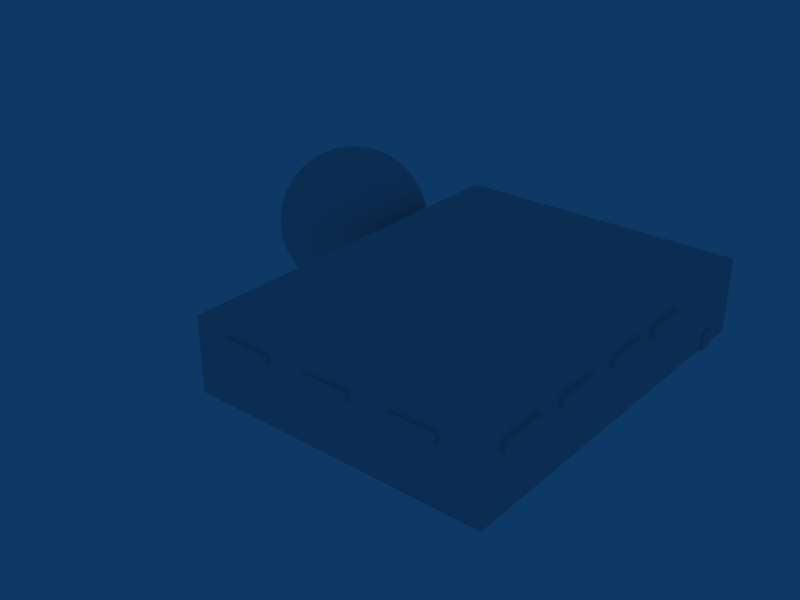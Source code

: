 # Source: cages.blend  (saved by Blender 2.41.0; exported with 4.5.12 LTS)
import bpy
from mathutils import Matrix  # noqa: F401  (used for matrix-valued properties, if any)

bpy.ops.wm.read_factory_settings(use_empty=True)
scene = bpy.context.scene
scene.name = 'Scene'

# ---- collections
col_collection_1 = bpy.data.collections.new('Collection 1'); scene.collection.children.link(col_collection_1)
col_collection_2 = bpy.data.collections.new('Collection 2'); scene.collection.children.link(col_collection_2)

# ---- world
world_world = bpy.data.worlds.new('World'); scene.world = world_world
world_world.color = (0.05656, 0.2208, 0.4)
world_world.use_sun_shadow = False
world_world.sun_shadow_jitter_overblur = 0.0
world_world.cycles.sampling_method = 'MANUAL'
world_world.cycles.sample_map_resolution = 256

# ---- meshes
me_cube_003 = bpy.data.meshes.new('Cube.003')
me_cube_003.from_pydata([(21.28, 3.8, 46.2), (21.28, -3.8, 46.2), (-21.28, -3.8, 46.2), (-21.28, 3.8, 46.2), (21.28, 3.8, 53.8), (21.28, -3.8, 53.8), (-21.28, -3.8, 53.8), (-21.28, 3.8, 53.8)], [], [(0, 1, 2, 3), (4, 7, 6, 5), (0, 4, 5, 1), (1, 5, 6, 2), (2, 6, 7, 3), (4, 0, 3, 7)])
me_cube_003.use_remesh_preserve_volume = False
me_cube_003.use_remesh_preserve_attributes = False
me_cube_003.use_mirror_vertex_groups = False
me_cube_003.update()
me_cylinder = bpy.data.meshes.new('Cylinder')
me_cylinder.from_pydata([(-1.792, 8.208, 62.68), (0.7243, 4.442, 62.68), (1.608, 7.485e-07, 62.68), (0.7243, -4.442, 62.68), (-1.792, -8.208, 62.68), (-5.558, -10.72, 62.68), (-10.0, -11.61, 62.68), (-14.44, -10.72, 62.68), (-18.21, -8.208, 62.68), (-20.72, -4.442, 62.68), (-21.61, 1.394e-06, 62.68), (-20.72, 4.442, 62.68), (-18.21, 8.208, 62.68), (-14.44, 10.72, 62.68), (-10.0, 11.61, 62.68), (-5.558, 10.72, 62.68), (-1.792, 8.208, -22.68), (0.7243, 4.442, -22.68), (1.608, -1.747e-05, -22.68), (0.7243, -4.442, -22.68), (-1.792, -8.208, -22.68), (-5.558, -10.72, -22.68), (-10.0, -11.61, -22.68), (-14.44, -10.72, -22.68), (-18.21, -8.208, -22.68), (-20.72, -4.442, -22.68), (-21.61, 2.737e-05, -22.68), (-20.72, 4.442, -22.68), (-18.21, 8.208, -22.68), (-14.44, 10.72, -22.68), (-10.0, 11.61, -22.68), (-5.558, 10.72, -22.68), (-10.0, 1.256e-06, 62.68), (-10.0, -2.475e-06, -22.68)], [], [(32, 0, 1), (33, 17, 16), (32, 1, 2), (33, 18, 17), (32, 2, 3), (33, 19, 18), (32, 3, 4), (33, 20, 19), (32, 4, 5), (33, 21, 20), (32, 5, 6), (33, 22, 21), (32, 6, 7), (33, 23, 22), (32, 7, 8), (33, 24, 23), (32, 8, 9), (33, 25, 24), (32, 9, 10), (33, 26, 25), (32, 10, 11), (33, 27, 26), (32, 11, 12), (33, 28, 27), (32, 12, 13), (33, 29, 28), (32, 13, 14), (33, 30, 29), (32, 14, 15), (33, 31, 30), (15, 0, 32), (33, 16, 31), (0, 16, 17, 1), (1, 17, 18, 2), (2, 18, 19, 3), (3, 19, 20, 4), (4, 20, 21, 5), (5, 21, 22, 6), (6, 22, 23, 7), (7, 23, 24, 8), (8, 24, 25, 9), (9, 25, 26, 10), (10, 26, 27, 11), (11, 27, 28, 12), (12, 28, 29, 13), (13, 29, 30, 14), (14, 30, 31, 15), (16, 0, 15, 31)])
me_cylinder.use_remesh_preserve_volume = False
me_cylinder.use_remesh_preserve_attributes = False
me_cylinder.use_mirror_vertex_groups = False
me_cylinder.update()
me_sphere_001 = bpy.data.meshes.new('Sphere.001')
me_sphere_001.from_pydata([(-50.0, -10.0, 75.11), (-50.0, -10.0, -75.11), (-35.63, -7.141, -73.67), (-21.81, -4.393, -69.39), (-9.074, -1.859, -62.45), (2.09, 0.3612, -53.11), (11.25, 2.184, -41.73), (18.06, 3.538, -28.74), (22.25, 4.371, -14.65), (23.67, 4.653, 5.726e-06), (22.25, 4.371, 14.65), (18.06, 3.538, 28.74), (11.25, 2.184, 41.73), (2.09, 0.3612, 53.11), (-9.074, -1.859, 62.45), (-21.81, -4.393, 69.39), (-35.63, -7.141, 73.67), (-36.46, -4.393, 73.67), (-23.44, 0.9994, 69.39), (-11.45, 5.969, 62.45), (-0.9328, 10.32, 53.11), (7.697, 13.9, 41.73), (14.11, 16.55, 28.74), (18.06, 18.19, 14.65), (19.39, 18.74, 5.726e-06), (18.06, 18.19, -14.65), (14.11, 16.55, -28.74), (7.697, 13.9, -41.73), (-0.9328, 10.32, -53.11), (-11.45, 5.969, -62.45), (-23.45, 0.9994, -69.39), (-36.46, -4.393, -73.67), (-37.82, -1.859, -73.67), (-26.1, 5.969, -69.39), (-15.3, 13.18, -62.45), (-5.841, 19.51, -53.11), (1.926, 24.7, -41.73), (7.697, 28.55, -28.74), (11.25, 30.93, -14.65), (12.45, 31.73, 5.726e-06), (11.25, 30.93, 14.65), (7.697, 28.55, 28.74), (1.926, 24.7, 41.73), (-5.841, 19.51, 53.11), (-15.3, 13.18, 62.45), (-26.1, 5.969, 69.39), (-37.82, -1.859, 73.67), (-39.64, 0.3612, 73.67), (-29.68, 10.32, 69.39), (-20.49, 19.51, 62.45), (-12.45, 27.55, 53.11), (-5.841, 34.16, 41.73), (-0.9328, 39.07, 28.74), (2.09, 42.09, 14.65), (3.11, 43.11, 5.726e-06), (2.09, 42.09, -14.65), (-0.9328, 39.07, -28.74), (-5.841, 34.16, -41.73), (-12.45, 27.55, -53.11), (-20.49, 19.51, -62.45), (-29.68, 10.32, -69.39), (-39.64, 0.3612, -73.67), (-41.86, 2.184, -73.67), (-34.03, 13.9, -69.39), (-26.82, 24.7, -62.45), (-20.49, 34.16, -53.11), (-15.3, 41.93, -41.73), (-11.45, 47.7, -28.74), (-9.074, 51.25, -14.65), (-8.272, 52.45, 5.726e-06), (-9.074, 51.25, 14.65), (-11.45, 47.7, 28.74), (-15.3, 41.93, 41.73), (-20.49, 34.16, 53.11), (-26.82, 24.7, 62.45), (-34.03, 13.9, 69.39), (-41.86, 2.184, 73.67), (-44.39, 3.538, 73.67), (-39.0, 16.55, 69.39), (-34.03, 28.55, 62.45), (-29.68, 39.07, 53.11), (-26.1, 47.7, 41.73), (-23.45, 54.11, 28.74), (-21.81, 58.06, 14.65), (-21.26, 59.39, 5.726e-06), (-21.81, 58.06, -14.65), (-23.45, 54.11, -28.74), (-26.1, 47.7, -41.73), (-29.68, 39.07, -53.11), (-34.03, 28.55, -62.45), (-39.0, 16.55, -69.39), (-44.39, 3.538, -73.67), (-47.14, 4.371, -73.67), (-44.39, 18.19, -69.39), (-41.86, 30.93, -62.45), (-39.64, 42.09, -53.11), (-37.82, 51.25, -41.73), (-36.46, 58.06, -28.74), (-35.63, 62.25, -14.65), (-35.35, 63.67, 5.726e-06), (-35.63, 62.25, 14.65), (-36.46, 58.06, 28.74), (-37.82, 51.25, 41.73), (-39.64, 42.09, 53.11), (-41.86, 30.93, 62.45), (-44.39, 18.19, 69.39), (-47.14, 4.371, 73.67), (-50.0, 4.653, 73.67), (-50.0, 18.74, 69.39), (-50.0, 31.73, 62.45), (-50.0, 43.11, 53.11), (-50.0, 52.45, 41.73), (-50.0, 59.39, 28.74), (-50.0, 63.67, 14.65), (-50.0, 65.11, 5.726e-06), (-50.0, 63.67, -14.65), (-50.0, 59.39, -28.74), (-50.0, 52.45, -41.73), (-50.0, 43.11, -53.11), (-50.0, 31.73, -62.45), (-50.0, 18.74, -69.39), (-50.0, 4.653, -73.67), (-52.86, 4.371, -73.67), (-55.61, 18.19, -69.39), (-58.14, 30.93, -62.45), (-60.36, 42.09, -53.11), (-62.18, 51.25, -41.73), (-63.54, 58.06, -28.74), (-64.37, 62.25, -14.65), (-64.65, 63.67, 5.726e-06), (-64.37, 62.25, 14.65), (-63.54, 58.06, 28.74), (-62.18, 51.25, 41.73), (-60.36, 42.09, 53.11), (-58.14, 30.93, 62.45), (-55.61, 18.19, 69.39), (-52.86, 4.371, 73.67), (-55.61, 3.538, 73.67), (-61.0, 16.55, 69.39), (-65.97, 28.55, 62.45), (-70.32, 39.07, 53.11), (-73.9, 47.7, 41.73), (-76.55, 54.11, 28.74), (-78.19, 58.06, 14.65), (-78.74, 59.39, 5.726e-06), (-78.19, 58.06, -14.65), (-76.56, 54.11, -28.74), (-73.9, 47.7, -41.73), (-70.32, 39.07, -53.11), (-65.97, 28.55, -62.45), (-61.0, 16.55, -69.39), (-55.61, 3.538, -73.67), (-58.14, 2.184, -73.67), (-65.97, 13.9, -69.39), (-73.18, 24.7, -62.45), (-79.51, 34.16, -53.11), (-84.7, 41.93, -41.73), (-88.55, 47.7, -28.74), (-90.93, 51.25, -14.65), (-91.73, 52.45, 5.726e-06), (-90.93, 51.25, 14.65), (-88.55, 47.7, 28.74), (-84.7, 41.93, 41.73), (-79.51, 34.16, 53.11), (-73.18, 24.7, 62.45), (-65.97, 13.9, 69.39), (-58.14, 2.184, 73.67), (-60.36, 0.3612, 73.67), (-70.32, 10.32, 69.39), (-79.51, 19.51, 62.45), (-87.55, 27.55, 53.11), (-94.16, 34.16, 41.73), (-99.07, 39.07, 28.74), (-102.1, 42.09, 14.65), (-103.1, 43.11, 5.726e-06), (-102.1, 42.09, -14.65), (-99.07, 39.07, -28.74), (-94.16, 34.16, -41.73), (-87.55, 27.55, -53.11), (-79.51, 19.51, -62.45), (-70.32, 10.32, -69.39), (-60.36, 0.3612, -73.67), (-62.18, -1.859, -73.67), (-73.9, 5.969, -69.39), (-84.7, 13.18, -62.45), (-94.16, 19.51, -53.11), (-101.9, 24.7, -41.73), (-107.7, 28.55, -28.74), (-111.3, 30.93, -14.65), (-112.5, 31.73, 5.726e-06), (-111.3, 30.93, 14.65), (-107.7, 28.55, 28.74), (-101.9, 24.7, 41.73), (-94.16, 19.51, 53.11), (-84.7, 13.18, 62.45), (-73.9, 5.969, 69.39), (-62.18, -1.859, 73.67), (-63.54, -4.393, 73.67), (-76.55, 0.9994, 69.39), (-88.55, 5.969, 62.45), (-99.07, 10.32, 53.11), (-107.7, 13.9, 41.73), (-114.1, 16.55, 28.74), (-118.1, 18.19, 14.65), (-119.4, 18.74, 5.726e-06), (-118.1, 18.19, -14.65), (-114.1, 16.55, -28.74), (-107.7, 13.9, -41.73), (-99.07, 10.32, -53.11), (-88.55, 5.969, -62.45), (-76.55, 0.9994, -69.39), (-63.54, -4.393, -73.67), (-64.37, -7.141, -73.67), (-78.19, -4.393, -69.39), (-90.93, -1.859, -62.45), (-102.1, 0.3612, -53.11), (-111.3, 2.184, -41.73), (-118.1, 3.538, -28.74), (-122.3, 4.371, -14.65), (-123.7, 4.653, 5.726e-06), (-122.3, 4.371, 14.65), (-118.1, 3.538, 28.74), (-111.3, 2.184, 41.73), (-102.1, 0.3612, 53.11), (-90.93, -1.859, 62.45), (-78.19, -4.393, 69.39), (-64.37, -7.141, 73.67), (-64.65, -10.0, 73.67), (-78.74, -10.0, 69.39), (-91.73, -10.0, 62.45), (-103.1, -10.0, 53.11), (-112.5, -10.0, 41.73), (-119.4, -10.0, 28.74), (-123.7, -10.0, 14.65), (-125.1, -10.0, 5.726e-06), (-123.7, -10.0, -14.65), (-119.4, -10.0, -28.74), (-112.5, -10.0, -41.73), (-103.1, -10.0, -53.11), (-91.73, -10.0, -62.45), (-78.74, -10.0, -69.39), (-64.65, -10.0, -73.67), (-64.37, -12.86, -73.67), (-78.19, -15.61, -69.39), (-90.93, -18.14, -62.45), (-102.1, -20.36, -53.11), (-111.3, -22.18, -41.73), (-118.1, -23.54, -28.74), (-122.3, -24.37, -14.65), (-123.7, -24.65, 5.726e-06), (-122.3, -24.37, 14.65), (-118.1, -23.54, 28.74), (-111.3, -22.18, 41.73), (-102.1, -20.36, 53.11), (-90.93, -18.14, 62.45), (-78.19, -15.61, 69.39), (-64.37, -12.86, 73.67), (-63.54, -15.61, 73.67), (-76.55, -21.0, 69.39), (-88.55, -25.97, 62.45), (-99.07, -30.32, 53.11), (-107.7, -33.9, 41.73), (-114.1, -36.56, 28.74), (-118.1, -38.19, 14.65), (-119.4, -38.74, 5.726e-06), (-118.1, -38.19, -14.65), (-114.1, -36.56, -28.74), (-107.7, -33.9, -41.73), (-99.07, -30.32, -53.11), (-88.55, -25.97, -62.45), (-76.55, -21.0, -69.39), (-63.54, -15.61, -73.67), (-62.18, -18.14, -73.67), (-73.9, -25.97, -69.39), (-84.7, -33.18, -62.45), (-94.16, -39.51, -53.11), (-101.9, -44.7, -41.73), (-107.7, -48.55, -28.74), (-111.3, -50.93, -14.65), (-112.5, -51.73, 5.726e-06), (-111.3, -50.93, 14.65), (-107.7, -48.55, 28.74), (-101.9, -44.7, 41.73), (-94.16, -39.51, 53.11), (-84.7, -33.18, 62.45), (-73.9, -25.97, 69.39), (-62.18, -18.14, 73.67), (-60.36, -20.36, 73.67), (-70.32, -30.32, 69.39), (-79.51, -39.51, 62.45), (-87.55, -47.55, 53.11), (-94.16, -54.16, 41.73), (-99.07, -59.07, 28.74), (-102.1, -62.09, 14.65), (-103.1, -63.11, 5.726e-06), (-102.1, -62.09, -14.65), (-99.07, -59.07, -28.74), (-94.16, -54.16, -41.73), (-87.55, -47.55, -53.11), (-79.51, -39.51, -62.45), (-70.32, -30.32, -69.39), (-60.36, -20.36, -73.67), (-58.14, -22.18, -73.67), (-65.97, -33.9, -69.39), (-73.18, -44.7, -62.45), (-79.51, -54.16, -53.11), (-84.7, -61.93, -41.73), (-88.55, -67.7, -28.74), (-90.93, -71.25, -14.65), (-91.73, -72.45, 5.726e-06), (-90.93, -71.25, 14.65), (-88.55, -67.7, 28.74), (-84.7, -61.93, 41.73), (-79.51, -54.16, 53.11), (-73.18, -44.7, 62.45), (-65.97, -33.9, 69.39), (-58.14, -22.18, 73.67), (-55.61, -23.54, 73.67), (-61.0, -36.56, 69.39), (-65.97, -48.55, 62.45), (-70.32, -59.07, 53.11), (-73.9, -67.7, 41.73), (-76.55, -74.11, 28.74), (-78.19, -78.06, 14.65), (-78.74, -79.39, 5.726e-06), (-78.19, -78.06, -14.65), (-76.55, -74.11, -28.74), (-73.9, -67.7, -41.73), (-70.32, -59.07, -53.11), (-65.97, -48.55, -62.45), (-61.0, -36.55, -69.39), (-55.61, -23.54, -73.67), (-52.86, -24.37, -73.67), (-55.61, -38.19, -69.39), (-58.14, -50.93, -62.45), (-60.36, -62.09, -53.11), (-62.18, -71.25, -41.73), (-63.54, -78.06, -28.74), (-64.37, -82.25, -14.65), (-64.65, -83.67, 5.726e-06), (-64.37, -82.25, 14.65), (-63.54, -78.06, 28.74), (-62.18, -71.25, 41.73), (-60.36, -62.09, 53.11), (-58.14, -50.93, 62.45), (-55.61, -38.19, 69.39), (-52.86, -24.37, 73.67), (-50.0, -24.65, 73.67), (-50.0, -38.74, 69.39), (-50.0, -51.73, 62.45), (-50.0, -63.11, 53.11), (-50.0, -72.45, 41.73), (-50.0, -79.39, 28.74), (-50.0, -83.67, 14.65), (-50.0, -85.11, 5.726e-06), (-50.0, -83.67, -14.65), (-50.0, -79.39, -28.74), (-50.0, -72.45, -41.73), (-50.0, -63.11, -53.11), (-50.0, -51.73, -62.45), (-50.0, -38.74, -69.39), (-50.0, -24.65, -73.67), (-47.14, -24.37, -73.67), (-44.39, -38.19, -69.39), (-41.86, -50.93, -62.45), (-39.64, -62.09, -53.11), (-37.82, -71.25, -41.73), (-36.46, -78.06, -28.74), (-35.63, -82.25, -14.65), (-35.35, -83.67, 5.726e-06), (-35.63, -82.25, 14.65), (-36.46, -78.06, 28.74), (-37.82, -71.25, 41.73), (-39.64, -62.09, 53.11), (-41.86, -50.93, 62.45), (-44.39, -38.19, 69.39), (-47.14, -24.37, 73.67), (-44.39, -23.54, 73.67), (-39.0, -36.55, 69.39), (-34.03, -48.55, 62.45), (-29.68, -59.07, 53.11), (-26.1, -67.7, 41.73), (-23.45, -74.11, 28.74), (-21.81, -78.06, 14.65), (-21.26, -79.39, 5.726e-06), (-21.81, -78.06, -14.65), (-23.44, -74.11, -28.74), (-26.1, -67.7, -41.73), (-29.68, -59.07, -53.11), (-34.03, -48.55, -62.45), (-39.0, -36.55, -69.39), (-44.39, -23.54, -73.67), (-41.86, -22.18, -73.67), (-34.03, -33.9, -69.39), (-26.82, -44.7, -62.45), (-20.49, -54.16, -53.11), (-15.3, -61.93, -41.73), (-11.45, -67.7, -28.74), (-9.074, -71.25, -14.65), (-8.272, -72.45, 5.726e-06), (-9.074, -71.25, 14.65), (-11.45, -67.7, 28.74), (-15.3, -61.93, 41.73), (-20.49, -54.16, 53.11), (-26.82, -44.7, 62.45), (-34.03, -33.9, 69.39), (-41.86, -22.18, 73.67), (-39.64, -20.36, 73.67), (-29.68, -30.32, 69.39), (-20.49, -39.51, 62.45), (-12.45, -47.55, 53.11), (-5.841, -54.16, 41.73), (-0.9328, -59.07, 28.74), (2.089, -62.09, 14.65), (3.11, -63.11, 5.726e-06), (2.089, -62.09, -14.65), (-0.9328, -59.07, -28.74), (-5.841, -54.16, -41.73), (-12.45, -47.55, -53.11), (-20.49, -39.51, -62.45), (-29.68, -30.32, -69.39), (-39.64, -20.36, -73.67), (-37.82, -18.14, -73.67), (-26.1, -25.97, -69.39), (-15.3, -33.18, -62.45), (-5.841, -39.51, -53.11), (1.926, -44.7, -41.73), (7.697, -48.55, -28.74), (11.25, -50.93, -14.65), (12.45, -51.73, 5.726e-06), (11.25, -50.93, 14.65), (7.697, -48.55, 28.74), (1.926, -44.7, 41.73), (-5.841, -39.51, 53.11), (-15.3, -33.18, 62.45), (-26.1, -25.97, 69.39), (-37.82, -18.14, 73.67), (-36.46, -15.61, 73.67), (-23.45, -21.0, 69.39), (-11.45, -25.97, 62.45), (-0.9328, -30.32, 53.11), (7.697, -33.9, 41.73), (14.11, -36.55, 28.74), (18.06, -38.19, 14.65), (19.39, -38.74, 5.726e-06), (18.06, -38.19, -14.65), (14.11, -36.55, -28.74), (7.697, -33.9, -41.73), (-0.9328, -30.32, -53.11), (-11.45, -25.97, -62.45), (-23.45, -21.0, -69.39), (-36.46, -15.61, -73.67), (-35.63, -12.86, -73.67), (-21.81, -15.61, -69.39), (-9.074, -18.14, -62.45), (2.089, -20.36, -53.11), (11.25, -22.18, -41.73), (18.06, -23.54, -28.74), (22.25, -24.37, -14.65), (23.67, -24.65, 5.726e-06), (22.25, -24.37, 14.65), (18.06, -23.54, 28.74), (11.25, -22.18, 41.73), (2.089, -20.36, 53.11), (-9.074, -18.14, 62.45), (-21.81, -15.61, 69.39), (-35.63, -12.86, 73.67), (-35.35, -10.0, 73.67), (-21.26, -10.0, 69.39), (-8.272, -10.0, 62.45), (3.11, -10.0, 53.11), (12.45, -10.0, 41.73), (19.39, -10.0, 28.74), (23.67, -10.0, 14.65), (25.11, -10.0, 5.726e-06), (23.67, -10.0, -14.65), (19.39, -10.0, -28.74), (12.45, -10.0, -41.73), (3.11, -10.0, -53.11), (-8.272, -10.0, -62.45), (-21.26, -10.0, -69.39), (-35.35, -10.0, -73.67)], [], [(1, 2, 481), (481, 2, 3, 480), (480, 3, 4, 479), (479, 4, 5, 478), (478, 5, 6, 477), (477, 6, 7, 476), (476, 7, 8, 475), (475, 8, 9, 474), (474, 9, 10, 473), (473, 10, 11, 472), (472, 11, 12, 471), (471, 12, 13, 470), (470, 13, 14, 469), (469, 14, 15, 468), (468, 15, 16, 467), (16, 0, 467), (17, 0, 16), (15, 18, 17, 16), (14, 19, 18, 15), (13, 20, 19, 14), (12, 21, 20, 13), (11, 22, 21, 12), (10, 23, 22, 11), (9, 24, 23, 10), (8, 25, 24, 9), (7, 26, 25, 8), (6, 27, 26, 7), (5, 28, 27, 6), (4, 29, 28, 5), (3, 30, 29, 4), (2, 31, 30, 3), (1, 31, 2), (1, 32, 31), (31, 32, 33, 30), (30, 33, 34, 29), (29, 34, 35, 28), (28, 35, 36, 27), (27, 36, 37, 26), (26, 37, 38, 25), (25, 38, 39, 24), (24, 39, 40, 23), (23, 40, 41, 22), (22, 41, 42, 21), (21, 42, 43, 20), (20, 43, 44, 19), (19, 44, 45, 18), (18, 45, 46, 17), (46, 0, 17), (47, 0, 46), (45, 48, 47, 46), (44, 49, 48, 45), (43, 50, 49, 44), (42, 51, 50, 43), (41, 52, 51, 42), (40, 53, 52, 41), (39, 54, 53, 40), (38, 55, 54, 39), (37, 56, 55, 38), (36, 57, 56, 37), (35, 58, 57, 36), (34, 59, 58, 35), (33, 60, 59, 34), (32, 61, 60, 33), (1, 61, 32), (1, 62, 61), (61, 62, 63, 60), (60, 63, 64, 59), (59, 64, 65, 58), (58, 65, 66, 57), (57, 66, 67, 56), (56, 67, 68, 55), (55, 68, 69, 54), (54, 69, 70, 53), (53, 70, 71, 52), (52, 71, 72, 51), (51, 72, 73, 50), (50, 73, 74, 49), (49, 74, 75, 48), (48, 75, 76, 47), (76, 0, 47), (77, 0, 76), (75, 78, 77, 76), (74, 79, 78, 75), (73, 80, 79, 74), (72, 81, 80, 73), (71, 82, 81, 72), (70, 83, 82, 71), (69, 84, 83, 70), (68, 85, 84, 69), (67, 86, 85, 68), (66, 87, 86, 67), (65, 88, 87, 66), (64, 89, 88, 65), (63, 90, 89, 64), (62, 91, 90, 63), (1, 91, 62), (1, 92, 91), (91, 92, 93, 90), (90, 93, 94, 89), (89, 94, 95, 88), (88, 95, 96, 87), (87, 96, 97, 86), (86, 97, 98, 85), (85, 98, 99, 84), (84, 99, 100, 83), (83, 100, 101, 82), (82, 101, 102, 81), (81, 102, 103, 80), (80, 103, 104, 79), (79, 104, 105, 78), (78, 105, 106, 77), (106, 0, 77), (107, 0, 106), (105, 108, 107, 106), (104, 109, 108, 105), (103, 110, 109, 104), (102, 111, 110, 103), (101, 112, 111, 102), (100, 113, 112, 101), (99, 114, 113, 100), (98, 115, 114, 99), (97, 116, 115, 98), (96, 117, 116, 97), (95, 118, 117, 96), (94, 119, 118, 95), (93, 120, 119, 94), (92, 121, 120, 93), (1, 121, 92), (1, 122, 121), (121, 122, 123, 120), (120, 123, 124, 119), (119, 124, 125, 118), (118, 125, 126, 117), (117, 126, 127, 116), (116, 127, 128, 115), (115, 128, 129, 114), (114, 129, 130, 113), (113, 130, 131, 112), (112, 131, 132, 111), (111, 132, 133, 110), (110, 133, 134, 109), (109, 134, 135, 108), (108, 135, 136, 107), (136, 0, 107), (137, 0, 136), (135, 138, 137, 136), (134, 139, 138, 135), (133, 140, 139, 134), (132, 141, 140, 133), (131, 142, 141, 132), (130, 143, 142, 131), (129, 144, 143, 130), (128, 145, 144, 129), (127, 146, 145, 128), (126, 147, 146, 127), (125, 148, 147, 126), (124, 149, 148, 125), (123, 150, 149, 124), (122, 151, 150, 123), (1, 151, 122), (1, 152, 151), (151, 152, 153, 150), (150, 153, 154, 149), (149, 154, 155, 148), (148, 155, 156, 147), (147, 156, 157, 146), (146, 157, 158, 145), (145, 158, 159, 144), (144, 159, 160, 143), (143, 160, 161, 142), (142, 161, 162, 141), (141, 162, 163, 140), (140, 163, 164, 139), (139, 164, 165, 138), (138, 165, 166, 137), (166, 0, 137), (167, 0, 166), (165, 168, 167, 166), (164, 169, 168, 165), (163, 170, 169, 164), (162, 171, 170, 163), (161, 172, 171, 162), (160, 173, 172, 161), (159, 174, 173, 160), (158, 175, 174, 159), (157, 176, 175, 158), (156, 177, 176, 157), (155, 178, 177, 156), (154, 179, 178, 155), (153, 180, 179, 154), (152, 181, 180, 153), (1, 181, 152), (1, 182, 181), (181, 182, 183, 180), (180, 183, 184, 179), (179, 184, 185, 178), (178, 185, 186, 177), (177, 186, 187, 176), (176, 187, 188, 175), (175, 188, 189, 174), (174, 189, 190, 173), (173, 190, 191, 172), (172, 191, 192, 171), (171, 192, 193, 170), (170, 193, 194, 169), (169, 194, 195, 168), (168, 195, 196, 167), (196, 0, 167), (197, 0, 196), (195, 198, 197, 196), (194, 199, 198, 195), (193, 200, 199, 194), (192, 201, 200, 193), (191, 202, 201, 192), (190, 203, 202, 191), (189, 204, 203, 190), (188, 205, 204, 189), (187, 206, 205, 188), (186, 207, 206, 187), (185, 208, 207, 186), (184, 209, 208, 185), (183, 210, 209, 184), (182, 211, 210, 183), (1, 211, 182), (1, 212, 211), (211, 212, 213, 210), (210, 213, 214, 209), (209, 214, 215, 208), (208, 215, 216, 207), (207, 216, 217, 206), (206, 217, 218, 205), (205, 218, 219, 204), (204, 219, 220, 203), (203, 220, 221, 202), (202, 221, 222, 201), (201, 222, 223, 200), (200, 223, 224, 199), (199, 224, 225, 198), (198, 225, 226, 197), (226, 0, 197), (227, 0, 226), (225, 228, 227, 226), (224, 229, 228, 225), (223, 230, 229, 224), (222, 231, 230, 223), (221, 232, 231, 222), (220, 233, 232, 221), (219, 234, 233, 220), (218, 235, 234, 219), (217, 236, 235, 218), (216, 237, 236, 217), (215, 238, 237, 216), (214, 239, 238, 215), (213, 240, 239, 214), (212, 241, 240, 213), (1, 241, 212), (1, 242, 241), (241, 242, 243, 240), (240, 243, 244, 239), (239, 244, 245, 238), (238, 245, 246, 237), (237, 246, 247, 236), (236, 247, 248, 235), (235, 248, 249, 234), (234, 249, 250, 233), (233, 250, 251, 232), (232, 251, 252, 231), (231, 252, 253, 230), (230, 253, 254, 229), (229, 254, 255, 228), (228, 255, 256, 227), (256, 0, 227), (257, 0, 256), (255, 258, 257, 256), (254, 259, 258, 255), (253, 260, 259, 254), (252, 261, 260, 253), (251, 262, 261, 252), (250, 263, 262, 251), (249, 264, 263, 250), (248, 265, 264, 249), (247, 266, 265, 248), (246, 267, 266, 247), (245, 268, 267, 246), (244, 269, 268, 245), (243, 270, 269, 244), (242, 271, 270, 243), (1, 271, 242), (1, 272, 271), (271, 272, 273, 270), (270, 273, 274, 269), (269, 274, 275, 268), (268, 275, 276, 267), (267, 276, 277, 266), (266, 277, 278, 265), (265, 278, 279, 264), (264, 279, 280, 263), (263, 280, 281, 262), (262, 281, 282, 261), (261, 282, 283, 260), (260, 283, 284, 259), (259, 284, 285, 258), (258, 285, 286, 257), (286, 0, 257), (287, 0, 286), (285, 288, 287, 286), (284, 289, 288, 285), (283, 290, 289, 284), (282, 291, 290, 283), (281, 292, 291, 282), (280, 293, 292, 281), (279, 294, 293, 280), (278, 295, 294, 279), (277, 296, 295, 278), (276, 297, 296, 277), (275, 298, 297, 276), (274, 299, 298, 275), (273, 300, 299, 274), (272, 301, 300, 273), (1, 301, 272), (1, 302, 301), (301, 302, 303, 300), (300, 303, 304, 299), (299, 304, 305, 298), (298, 305, 306, 297), (297, 306, 307, 296), (296, 307, 308, 295), (295, 308, 309, 294), (294, 309, 310, 293), (293, 310, 311, 292), (292, 311, 312, 291), (291, 312, 313, 290), (290, 313, 314, 289), (289, 314, 315, 288), (288, 315, 316, 287), (316, 0, 287), (317, 0, 316), (315, 318, 317, 316), (314, 319, 318, 315), (313, 320, 319, 314), (312, 321, 320, 313), (311, 322, 321, 312), (310, 323, 322, 311), (309, 324, 323, 310), (308, 325, 324, 309), (307, 326, 325, 308), (306, 327, 326, 307), (305, 328, 327, 306), (304, 329, 328, 305), (303, 330, 329, 304), (302, 331, 330, 303), (1, 331, 302), (1, 332, 331), (331, 332, 333, 330), (330, 333, 334, 329), (329, 334, 335, 328), (328, 335, 336, 327), (327, 336, 337, 326), (326, 337, 338, 325), (325, 338, 339, 324), (324, 339, 340, 323), (323, 340, 341, 322), (322, 341, 342, 321), (321, 342, 343, 320), (320, 343, 344, 319), (319, 344, 345, 318), (318, 345, 346, 317), (346, 0, 317), (347, 0, 346), (345, 348, 347, 346), (344, 349, 348, 345), (343, 350, 349, 344), (342, 351, 350, 343), (341, 352, 351, 342), (340, 353, 352, 341), (339, 354, 353, 340), (338, 355, 354, 339), (337, 356, 355, 338), (336, 357, 356, 337), (335, 358, 357, 336), (334, 359, 358, 335), (333, 360, 359, 334), (332, 361, 360, 333), (1, 361, 332), (1, 362, 361), (361, 362, 363, 360), (360, 363, 364, 359), (359, 364, 365, 358), (358, 365, 366, 357), (357, 366, 367, 356), (356, 367, 368, 355), (355, 368, 369, 354), (354, 369, 370, 353), (353, 370, 371, 352), (352, 371, 372, 351), (351, 372, 373, 350), (350, 373, 374, 349), (349, 374, 375, 348), (348, 375, 376, 347), (376, 0, 347), (377, 0, 376), (375, 378, 377, 376), (374, 379, 378, 375), (373, 380, 379, 374), (372, 381, 380, 373), (371, 382, 381, 372), (370, 383, 382, 371), (369, 384, 383, 370), (368, 385, 384, 369), (367, 386, 385, 368), (366, 387, 386, 367), (365, 388, 387, 366), (364, 389, 388, 365), (363, 390, 389, 364), (362, 391, 390, 363), (1, 391, 362), (1, 392, 391), (391, 392, 393, 390), (390, 393, 394, 389), (389, 394, 395, 388), (388, 395, 396, 387), (387, 396, 397, 386), (386, 397, 398, 385), (385, 398, 399, 384), (384, 399, 400, 383), (383, 400, 401, 382), (382, 401, 402, 381), (381, 402, 403, 380), (380, 403, 404, 379), (379, 404, 405, 378), (378, 405, 406, 377), (406, 0, 377), (407, 0, 406), (405, 408, 407, 406), (404, 409, 408, 405), (403, 410, 409, 404), (402, 411, 410, 403), (401, 412, 411, 402), (400, 413, 412, 401), (399, 414, 413, 400), (398, 415, 414, 399), (397, 416, 415, 398), (396, 417, 416, 397), (395, 418, 417, 396), (394, 419, 418, 395), (393, 420, 419, 394), (392, 421, 420, 393), (1, 421, 392), (1, 422, 421), (421, 422, 423, 420), (420, 423, 424, 419), (419, 424, 425, 418), (418, 425, 426, 417), (417, 426, 427, 416), (416, 427, 428, 415), (415, 428, 429, 414), (414, 429, 430, 413), (413, 430, 431, 412), (412, 431, 432, 411), (411, 432, 433, 410), (410, 433, 434, 409), (409, 434, 435, 408), (408, 435, 436, 407), (436, 0, 407), (437, 0, 436), (435, 438, 437, 436), (434, 439, 438, 435), (433, 440, 439, 434), (432, 441, 440, 433), (431, 442, 441, 432), (430, 443, 442, 431), (429, 444, 443, 430), (428, 445, 444, 429), (427, 446, 445, 428), (426, 447, 446, 427), (425, 448, 447, 426), (424, 449, 448, 425), (423, 450, 449, 424), (422, 451, 450, 423), (1, 451, 422), (1, 452, 451), (451, 452, 453, 450), (450, 453, 454, 449), (449, 454, 455, 448), (448, 455, 456, 447), (447, 456, 457, 446), (446, 457, 458, 445), (445, 458, 459, 444), (444, 459, 460, 443), (443, 460, 461, 442), (442, 461, 462, 441), (441, 462, 463, 440), (440, 463, 464, 439), (439, 464, 465, 438), (438, 465, 466, 437), (466, 0, 437), (467, 0, 466), (465, 468, 467, 466), (464, 469, 468, 465), (463, 470, 469, 464), (462, 471, 470, 463), (461, 472, 471, 462), (460, 473, 472, 461), (459, 474, 473, 460), (458, 475, 474, 459), (457, 476, 475, 458), (456, 477, 476, 457), (455, 478, 477, 456), (454, 479, 478, 455), (453, 480, 479, 454), (452, 481, 480, 453), (1, 481, 452)])
me_sphere_001.use_remesh_preserve_volume = False
me_sphere_001.use_remesh_preserve_attributes = False
me_sphere_001.use_mirror_vertex_groups = False
me_sphere_001.update()
me_cube_002 = bpy.data.meshes.new('Cube.002')
me_cube_002.from_pydata([(4.3, 9.89, -31.15), (4.3, -9.89, -31.15), (-4.3, -9.89, -31.15), (-4.3, 9.89, -31.15), (4.3, 9.89, -3.627), (4.3, -9.89, -3.627), (-4.3, -9.89, -3.627), (-4.3, 9.89, -3.627)], [], [(0, 1, 2, 3), (4, 7, 6, 5), (0, 4, 5, 1), (1, 5, 6, 2), (2, 6, 7, 3), (4, 0, 3, 7)])
me_cube_002.use_remesh_preserve_volume = False
me_cube_002.use_remesh_preserve_attributes = False
me_cube_002.use_mirror_vertex_groups = False
me_cube_002.update()
me_sphere = bpy.data.meshes.new('Sphere')
me_sphere.from_pydata([(5.662e-07, -6.795e-07, 4.101), (-7.444e-07, -9.402e-07, -4.101), (0.7847, 0.1561, -4.022), (1.539, 0.3062, -3.789), (2.235, 0.4445, -3.41), (2.844, 0.5658, -2.9), (3.345, 0.6653, -2.279), (3.716, 0.7392, -1.569), (3.945, 0.7847, -0.8001), (4.022, 0.8001, 3.457e-07), (3.945, 0.7847, 0.8001), (3.716, 0.7392, 1.569), (3.345, 0.6653, 2.279), (2.844, 0.5658, 2.9), (2.235, 0.4445, 3.41), (1.539, 0.3062, 3.789), (0.7847, 0.1561, 4.022), (0.7392, 0.3062, 4.022), (1.45, 0.6006, 3.789), (2.105, 0.8719, 3.41), (2.679, 1.11, 2.9), (3.15, 1.305, 2.279), (3.501, 1.45, 1.569), (3.716, 1.539, 0.8001), (3.789, 1.569, 3.457e-07), (3.716, 1.539, -0.8001), (3.501, 1.45, -1.569), (3.15, 1.305, -2.279), (2.679, 1.11, -2.9), (2.105, 0.8719, -3.41), (1.45, 0.6006, -3.789), (0.7392, 0.3062, -4.022), (0.6653, 0.4445, -4.022), (1.305, 0.8719, -3.789), (1.895, 1.266, -3.41), (2.411, 1.611, -2.9), (2.835, 1.895, -2.279), (3.15, 2.105, -1.569), (3.345, 2.235, -0.8001), (3.41, 2.279, 3.457e-07), (3.345, 2.235, 0.8001), (3.15, 2.105, 1.569), (2.835, 1.895, 2.279), (2.411, 1.611, 2.9), (1.895, 1.266, 3.41), (1.305, 0.8719, 3.789), (0.6653, 0.4445, 4.022), (0.5658, 0.5658, 4.022), (1.11, 1.11, 3.789), (1.611, 1.611, 3.41), (2.051, 2.051, 2.9), (2.411, 2.411, 2.279), (2.679, 2.679, 1.569), (2.844, 2.844, 0.8001), (2.9, 2.9, 3.457e-07), (2.844, 2.844, -0.8001), (2.679, 2.679, -1.569), (2.411, 2.411, -2.279), (2.051, 2.051, -2.9), (1.611, 1.611, -3.41), (1.11, 1.11, -3.789), (0.5658, 0.5658, -4.022), (0.4445, 0.6653, -4.022), (0.872, 1.305, -3.789), (1.266, 1.895, -3.41), (1.611, 2.411, -2.9), (1.895, 2.835, -2.279), (2.105, 3.15, -1.569), (2.235, 3.345, -0.8001), (2.279, 3.41, 3.457e-07), (2.235, 3.345, 0.8001), (2.105, 3.15, 1.569), (1.895, 2.835, 2.279), (1.611, 2.411, 2.9), (1.266, 1.895, 3.41), (0.872, 1.305, 3.789), (0.4445, 0.6653, 4.022), (0.3062, 0.7392, 4.022), (0.6006, 1.45, 3.789), (0.872, 2.105, 3.41), (1.11, 2.679, 2.9), (1.305, 3.15, 2.279), (1.45, 3.501, 1.569), (1.539, 3.716, 0.8001), (1.569, 3.789, 3.457e-07), (1.539, 3.716, -0.8001), (1.45, 3.501, -1.569), (1.305, 3.15, -2.279), (1.11, 2.679, -2.9), (0.872, 2.105, -3.41), (0.6006, 1.45, -3.789), (0.3062, 0.7392, -4.022), (0.1561, 0.7847, -4.022), (0.3062, 1.539, -3.789), (0.4445, 2.235, -3.41), (0.5658, 2.844, -2.9), (0.6653, 3.345, -2.279), (0.7392, 3.716, -1.569), (0.7847, 3.945, -0.8001), (0.8001, 4.022, 3.457e-07), (0.7847, 3.945, 0.8001), (0.7392, 3.716, 1.569), (0.6653, 3.345, 2.279), (0.5658, 2.844, 2.9), (0.4445, 2.235, 3.41), (0.3062, 1.539, 3.789), (0.1561, 0.7847, 4.022), (5.112e-07, 0.8001, 4.022), (4.643e-07, 1.569, 3.789), (5.992e-07, 2.279, 3.41), (4.892e-07, 2.9, 2.9), (4.46e-07, 3.41, 2.279), (4.07e-07, 3.789, 1.569), (2.497e-07, 4.022, 0.8001), (2.366e-07, 4.101, 3.457e-07), (8.014e-08, 4.022, -0.8001), (2.548e-07, 3.789, -1.569), (4.46e-07, 3.41, -2.279), (4.892e-07, 2.9, -2.9), (3.362e-07, 2.279, -3.41), (4.297e-07, 1.569, -3.789), (5.228e-07, 0.8001, -4.022), (-0.1561, 0.7847, -4.022), (-0.3062, 1.539, -3.789), (-0.4445, 2.235, -3.41), (-0.5658, 2.844, -2.9), (-0.6653, 3.345, -2.279), (-0.7392, 3.716, -1.569), (-0.7847, 3.945, -0.8001), (-0.8001, 4.022, 3.457e-07), (-0.7847, 3.945, 0.8001), (-0.7392, 3.716, 1.569), (-0.6653, 3.345, 2.279), (-0.5658, 2.844, 2.9), (-0.4445, 2.235, 3.41), (-0.3062, 1.539, 3.789), (-0.1561, 0.7847, 4.022), (-0.3062, 0.7392, 4.022), (-0.6006, 1.45, 3.789), (-0.8719, 2.105, 3.41), (-1.11, 2.679, 2.9), (-1.305, 3.15, 2.279), (-1.45, 3.501, 1.569), (-1.539, 3.716, 0.8001), (-1.569, 3.789, 3.457e-07), (-1.539, 3.716, -0.8001), (-1.45, 3.501, -1.569), (-1.305, 3.15, -2.279), (-1.11, 2.679, -2.9), (-0.8719, 2.105, -3.41), (-0.6006, 1.45, -3.789), (-0.3062, 0.7392, -4.022), (-0.4445, 0.6653, -4.022), (-0.8719, 1.305, -3.789), (-1.266, 1.895, -3.41), (-1.611, 2.411, -2.9), (-1.895, 2.835, -2.279), (-2.105, 3.15, -1.569), (-2.235, 3.345, -0.8001), (-2.279, 3.41, 3.457e-07), (-2.235, 3.345, 0.8001), (-2.105, 3.15, 1.569), (-1.895, 2.835, 2.279), (-1.611, 2.411, 2.9), (-1.266, 1.895, 3.41), (-0.8719, 1.305, 3.789), (-0.4445, 0.6653, 4.022), (-0.5658, 0.5658, 4.022), (-1.11, 1.11, 3.789), (-1.611, 1.611, 3.41), (-2.051, 2.051, 2.9), (-2.411, 2.411, 2.279), (-2.679, 2.679, 1.569), (-2.844, 2.844, 0.8001), (-2.9, 2.9, 3.457e-07), (-2.844, 2.844, -0.8001), (-2.679, 2.679, -1.569), (-2.411, 2.411, -2.279), (-2.051, 2.051, -2.9), (-1.611, 1.611, -3.41), (-1.11, 1.11, -3.789), (-0.5658, 0.5658, -4.022), (-0.6653, 0.4445, -4.022), (-1.305, 0.8719, -3.789), (-1.895, 1.266, -3.41), (-2.411, 1.611, -2.9), (-2.835, 1.895, -2.279), (-3.15, 2.105, -1.569), (-3.345, 2.235, -0.8001), (-3.41, 2.279, 3.457e-07), (-3.345, 2.235, 0.8001), (-3.15, 2.105, 1.569), (-2.835, 1.895, 2.279), (-2.411, 1.611, 2.9), (-1.895, 1.266, 3.41), (-1.305, 0.8719, 3.789), (-0.6653, 0.4445, 4.022), (-0.7392, 0.3062, 4.022), (-1.45, 0.6006, 3.789), (-2.105, 0.8719, 3.41), (-2.679, 1.11, 2.9), (-3.15, 1.305, 2.279), (-3.501, 1.45, 1.569), (-3.716, 1.539, 0.8001), (-3.789, 1.569, 3.457e-07), (-3.716, 1.539, -0.8001), (-3.501, 1.45, -1.569), (-3.15, 1.305, -2.279), (-2.679, 1.11, -2.9), (-2.105, 0.8719, -3.41), (-1.45, 0.6006, -3.789), (-0.7392, 0.3062, -4.022), (-0.7847, 0.1561, -4.022), (-1.539, 0.3062, -3.789), (-2.235, 0.4445, -3.41), (-2.844, 0.5658, -2.9), (-3.345, 0.6653, -2.279), (-3.716, 0.7392, -1.569), (-3.945, 0.7847, -0.8001), (-4.022, 0.8001, 3.457e-07), (-3.945, 0.7847, 0.8001), (-3.716, 0.7392, 1.569), (-3.345, 0.6653, 2.279), (-2.844, 0.5658, 2.9), (-2.235, 0.4445, 3.41), (-1.539, 0.3062, 3.789), (-0.7847, 0.1561, 4.022), (-0.8001, -8.025e-07, 4.022), (-1.569, -8.537e-07, 3.789), (-2.279, -8.334e-07, 3.41), (-2.9, -9.52e-07, 2.9), (-3.41, -8.517e-07, 2.279), (-3.789, -9.408e-07, 1.569), (-4.022, -1.472e-06, 0.8001), (-4.101, -9.764e-07, 3.457e-07), (-4.022, -1.472e-06, -0.8001), (-3.789, -1.347e-06, -1.569), (-3.41, -8.517e-07, -2.279), (-2.9, -9.52e-07, -2.9), (-2.279, -1.156e-06, -3.41), (-1.569, -8.883e-07, -3.789), (-0.8001, -7.74e-07, -4.022), (-0.7847, -0.1561, -4.022), (-1.539, -0.3062, -3.789), (-2.235, -0.4445, -3.41), (-2.844, -0.5658, -2.9), (-3.345, -0.6653, -2.279), (-3.716, -0.7392, -1.569), (-3.945, -0.7847, -0.8001), (-4.022, -0.8001, 3.457e-07), (-3.945, -0.7847, 0.8001), (-3.716, -0.7392, 1.569), (-3.345, -0.6653, 2.279), (-2.844, -0.5658, 2.9), (-2.235, -0.4445, 3.41), (-1.539, -0.3062, 3.789), (-0.7847, -0.1561, 4.022), (-0.7392, -0.3062, 4.022), (-1.45, -0.6006, 3.789), (-2.105, -0.872, 3.41), (-2.679, -1.11, 2.9), (-3.15, -1.305, 2.279), (-3.501, -1.45, 1.569), (-3.716, -1.539, 0.8001), (-3.789, -1.569, 3.457e-07), (-3.716, -1.539, -0.8001), (-3.501, -1.45, -1.569), (-3.15, -1.305, -2.279), (-2.679, -1.11, -2.9), (-2.105, -0.872, -3.41), (-1.45, -0.6006, -3.789), (-0.7392, -0.3062, -4.022), (-0.6653, -0.4445, -4.022), (-1.305, -0.872, -3.789), (-1.895, -1.266, -3.41), (-2.411, -1.611, -2.9), (-2.835, -1.895, -2.279), (-3.15, -2.105, -1.569), (-3.345, -2.235, -0.8001), (-3.41, -2.279, 3.457e-07), (-3.345, -2.235, 0.8001), (-3.15, -2.105, 1.569), (-2.835, -1.895, 2.279), (-2.411, -1.611, 2.9), (-1.895, -1.266, 3.41), (-1.305, -0.872, 3.789), (-0.6653, -0.4445, 4.022), (-0.5658, -0.5658, 4.022), (-1.11, -1.11, 3.789), (-1.611, -1.611, 3.41), (-2.051, -2.051, 2.9), (-2.411, -2.411, 2.279), (-2.679, -2.679, 1.569), (-2.844, -2.844, 0.8001), (-2.9, -2.9, 3.457e-07), (-2.844, -2.844, -0.8001), (-2.679, -2.679, -1.569), (-2.411, -2.411, -2.279), (-2.051, -2.051, -2.9), (-1.611, -1.611, -3.41), (-1.11, -1.11, -3.789), (-0.5658, -0.5658, -4.022), (-0.4445, -0.6653, -4.022), (-0.8719, -1.305, -3.789), (-1.266, -1.895, -3.41), (-1.611, -2.411, -2.9), (-1.895, -2.835, -2.279), (-2.105, -3.15, -1.569), (-2.235, -3.345, -0.8001), (-2.279, -3.41, 3.457e-07), (-2.235, -3.345, 0.8001), (-2.105, -3.15, 1.569), (-1.895, -2.835, 2.279), (-1.611, -2.411, 2.9), (-1.266, -1.895, 3.41), (-0.8719, -1.305, 3.789), (-0.4445, -0.6653, 4.022), (-0.3062, -0.7392, 4.022), (-0.6006, -1.45, 3.789), (-0.8719, -2.105, 3.41), (-1.11, -2.679, 2.9), (-1.305, -3.15, 2.279), (-1.45, -3.501, 1.569), (-1.539, -3.716, 0.8001), (-1.569, -3.789, 3.457e-07), (-1.539, -3.716, -0.8001), (-1.45, -3.501, -1.569), (-1.305, -3.15, -2.279), (-1.11, -2.679, -2.9), (-0.8719, -2.105, -3.41), (-0.6006, -1.45, -3.789), (-0.3062, -0.7392, -4.022), (-0.1561, -0.7847, -4.022), (-0.3062, -1.539, -3.789), (-0.4445, -2.235, -3.41), (-0.5658, -2.844, -2.9), (-0.6653, -3.345, -2.279), (-0.7392, -3.716, -1.569), (-0.7847, -3.945, -0.8001), (-0.8001, -4.022, 3.457e-07), (-0.7847, -3.945, 0.8001), (-0.7392, -3.716, 1.569), (-0.6653, -3.345, 2.279), (-0.5658, -2.844, 2.9), (-0.4445, -2.235, 3.41), (-0.3062, -1.539, 3.789), (-0.1561, -0.7847, 4.022), (7.383e-07, -0.8001, 4.022), (8.762e-07, -1.569, 3.789), (8.82e-07, -2.279, 3.41), (1.001e-06, -2.9, 2.9), (1.07e-06, -3.41, 2.279), (1.014e-06, -3.789, 1.569), (1.648e-06, -4.022, 0.8001), (9.998e-07, -4.101, 3.457e-07), (1.648e-06, -4.022, -0.8001), (1.456e-06, -3.789, -1.569), (1.07e-06, -3.41, -2.279), (1.001e-06, -2.9, -2.9), (1.196e-06, -2.279, -3.41), (9.407e-07, -1.569, -3.789), (7.436e-07, -0.8001, -4.022), (0.1561, -0.7847, -4.022), (0.3062, -1.539, -3.789), (0.4445, -2.235, -3.41), (0.5658, -2.844, -2.9), (0.6653, -3.345, -2.279), (0.7392, -3.716, -1.569), (0.7847, -3.945, -0.8001), (0.8001, -4.022, 3.457e-07), (0.7847, -3.945, 0.8001), (0.7392, -3.716, 1.569), (0.6653, -3.345, 2.279), (0.5658, -2.844, 2.9), (0.4445, -2.235, 3.41), (0.3062, -1.539, 3.789), (0.1561, -0.7847, 4.022), (0.3062, -0.7392, 4.022), (0.6006, -1.45, 3.789), (0.872, -2.105, 3.41), (1.11, -2.679, 2.9), (1.305, -3.15, 2.279), (1.45, -3.501, 1.569), (1.539, -3.716, 0.8001), (1.569, -3.789, 3.457e-07), (1.539, -3.716, -0.8001), (1.45, -3.501, -1.569), (1.305, -3.15, -2.279), (1.11, -2.679, -2.9), (0.872, -2.105, -3.41), (0.6006, -1.45, -3.789), (0.3062, -0.7392, -4.022), (0.4445, -0.6653, -4.022), (0.872, -1.305, -3.789), (1.266, -1.895, -3.41), (1.611, -2.411, -2.9), (1.895, -2.835, -2.279), (2.105, -3.15, -1.569), (2.235, -3.345, -0.8001), (2.279, -3.41, 3.457e-07), (2.235, -3.345, 0.8001), (2.105, -3.15, 1.569), (1.895, -2.835, 2.279), (1.611, -2.411, 2.9), (1.266, -1.895, 3.41), (0.872, -1.305, 3.789), (0.4445, -0.6653, 4.022), (0.5658, -0.5658, 4.022), (1.11, -1.11, 3.789), (1.611, -1.611, 3.41), (2.051, -2.051, 2.9), (2.411, -2.411, 2.279), (2.679, -2.679, 1.569), (2.844, -2.844, 0.8001), (2.9, -2.9, 3.457e-07), (2.844, -2.844, -0.8001), (2.679, -2.679, -1.569), (2.411, -2.411, -2.279), (2.051, -2.051, -2.9), (1.611, -1.611, -3.41), (1.11, -1.11, -3.789), (0.5658, -0.5658, -4.022), (0.6653, -0.4445, -4.022), (1.305, -0.8719, -3.789), (1.895, -1.266, -3.41), (2.411, -1.611, -2.9), (2.835, -1.895, -2.279), (3.15, -2.105, -1.569), (3.345, -2.235, -0.8001), (3.41, -2.279, 3.457e-07), (3.345, -2.235, 0.8001), (3.15, -2.105, 1.569), (2.835, -1.895, 2.279), (2.411, -1.611, 2.9), (1.895, -1.266, 3.41), (1.305, -0.8719, 3.789), (0.6653, -0.4445, 4.022), (0.7392, -0.3062, 4.022), (1.45, -0.6006, 3.789), (2.105, -0.8719, 3.41), (2.679, -1.11, 2.9), (3.15, -1.305, 2.279), (3.501, -1.45, 1.569), (3.716, -1.539, 0.8001), (3.789, -1.569, 3.457e-07), (3.716, -1.539, -0.8001), (3.501, -1.45, -1.569), (3.15, -1.305, -2.279), (2.679, -1.11, -2.9), (2.105, -0.8719, -3.41), (1.45, -0.6006, -3.789), (0.7392, -0.3062, -4.022), (0.7847, -0.1561, -4.022), (1.539, -0.3062, -3.789), (2.235, -0.4445, -3.41), (2.844, -0.5658, -2.9), (3.345, -0.6653, -2.279), (3.716, -0.7392, -1.569), (3.945, -0.7847, -0.8001), (4.022, -0.8001, 3.457e-07), (3.945, -0.7847, 0.8001), (3.716, -0.7392, 1.569), (3.345, -0.6653, 2.279), (2.844, -0.5658, 2.9), (2.235, -0.4445, 3.41), (1.539, -0.3062, 3.789), (0.7847, -0.1561, 4.022), (0.8001, -4.414e-07, 4.022), (1.569, -2.588e-07, 3.789), (2.279, -2.106e-07, 3.41), (2.9, -7.26e-09, 2.9), (3.41, -1.417e-08, 2.279), (3.789, -1.119e-07, 1.569), (4.022, 5.887e-07, 0.8001), (4.101, -4.172e-08, 3.457e-07), (4.022, 5.887e-07, -0.8001), (3.789, 3.293e-07, -1.569), (3.41, -1.417e-08, -2.279), (2.9, -7.26e-09, -2.9), (2.279, 1.458e-07, -3.41), (1.569, -1.943e-07, -3.789), (0.8001, -4.574e-07, -4.022)], [], [(1, 2, 481), (481, 2, 3, 480), (480, 3, 4, 479), (479, 4, 5, 478), (478, 5, 6, 477), (477, 6, 7, 476), (476, 7, 8, 475), (475, 8, 9, 474), (474, 9, 10, 473), (473, 10, 11, 472), (472, 11, 12, 471), (471, 12, 13, 470), (470, 13, 14, 469), (469, 14, 15, 468), (468, 15, 16, 467), (16, 0, 467), (17, 0, 16), (15, 18, 17, 16), (14, 19, 18, 15), (13, 20, 19, 14), (12, 21, 20, 13), (11, 22, 21, 12), (10, 23, 22, 11), (9, 24, 23, 10), (8, 25, 24, 9), (7, 26, 25, 8), (6, 27, 26, 7), (5, 28, 27, 6), (4, 29, 28, 5), (3, 30, 29, 4), (2, 31, 30, 3), (1, 31, 2), (1, 32, 31), (31, 32, 33, 30), (30, 33, 34, 29), (29, 34, 35, 28), (28, 35, 36, 27), (27, 36, 37, 26), (26, 37, 38, 25), (25, 38, 39, 24), (24, 39, 40, 23), (23, 40, 41, 22), (22, 41, 42, 21), (21, 42, 43, 20), (20, 43, 44, 19), (19, 44, 45, 18), (18, 45, 46, 17), (46, 0, 17), (47, 0, 46), (45, 48, 47, 46), (44, 49, 48, 45), (43, 50, 49, 44), (42, 51, 50, 43), (41, 52, 51, 42), (40, 53, 52, 41), (39, 54, 53, 40), (38, 55, 54, 39), (37, 56, 55, 38), (36, 57, 56, 37), (35, 58, 57, 36), (34, 59, 58, 35), (33, 60, 59, 34), (32, 61, 60, 33), (1, 61, 32), (1, 62, 61), (61, 62, 63, 60), (60, 63, 64, 59), (59, 64, 65, 58), (58, 65, 66, 57), (57, 66, 67, 56), (56, 67, 68, 55), (55, 68, 69, 54), (54, 69, 70, 53), (53, 70, 71, 52), (52, 71, 72, 51), (51, 72, 73, 50), (50, 73, 74, 49), (49, 74, 75, 48), (48, 75, 76, 47), (76, 0, 47), (77, 0, 76), (75, 78, 77, 76), (74, 79, 78, 75), (73, 80, 79, 74), (72, 81, 80, 73), (71, 82, 81, 72), (70, 83, 82, 71), (69, 84, 83, 70), (68, 85, 84, 69), (67, 86, 85, 68), (66, 87, 86, 67), (65, 88, 87, 66), (64, 89, 88, 65), (63, 90, 89, 64), (62, 91, 90, 63), (1, 91, 62), (1, 92, 91), (91, 92, 93, 90), (90, 93, 94, 89), (89, 94, 95, 88), (88, 95, 96, 87), (87, 96, 97, 86), (86, 97, 98, 85), (85, 98, 99, 84), (84, 99, 100, 83), (83, 100, 101, 82), (82, 101, 102, 81), (81, 102, 103, 80), (80, 103, 104, 79), (79, 104, 105, 78), (78, 105, 106, 77), (106, 0, 77), (107, 0, 106), (105, 108, 107, 106), (104, 109, 108, 105), (103, 110, 109, 104), (102, 111, 110, 103), (101, 112, 111, 102), (100, 113, 112, 101), (99, 114, 113, 100), (98, 115, 114, 99), (97, 116, 115, 98), (96, 117, 116, 97), (95, 118, 117, 96), (94, 119, 118, 95), (93, 120, 119, 94), (92, 121, 120, 93), (1, 121, 92), (1, 122, 121), (121, 122, 123, 120), (120, 123, 124, 119), (119, 124, 125, 118), (118, 125, 126, 117), (117, 126, 127, 116), (116, 127, 128, 115), (115, 128, 129, 114), (114, 129, 130, 113), (113, 130, 131, 112), (112, 131, 132, 111), (111, 132, 133, 110), (110, 133, 134, 109), (109, 134, 135, 108), (108, 135, 136, 107), (136, 0, 107), (137, 0, 136), (135, 138, 137, 136), (134, 139, 138, 135), (133, 140, 139, 134), (132, 141, 140, 133), (131, 142, 141, 132), (130, 143, 142, 131), (129, 144, 143, 130), (128, 145, 144, 129), (127, 146, 145, 128), (126, 147, 146, 127), (125, 148, 147, 126), (124, 149, 148, 125), (123, 150, 149, 124), (122, 151, 150, 123), (1, 151, 122), (1, 152, 151), (151, 152, 153, 150), (150, 153, 154, 149), (149, 154, 155, 148), (148, 155, 156, 147), (147, 156, 157, 146), (146, 157, 158, 145), (145, 158, 159, 144), (144, 159, 160, 143), (143, 160, 161, 142), (142, 161, 162, 141), (141, 162, 163, 140), (140, 163, 164, 139), (139, 164, 165, 138), (138, 165, 166, 137), (166, 0, 137), (167, 0, 166), (165, 168, 167, 166), (164, 169, 168, 165), (163, 170, 169, 164), (162, 171, 170, 163), (161, 172, 171, 162), (160, 173, 172, 161), (159, 174, 173, 160), (158, 175, 174, 159), (157, 176, 175, 158), (156, 177, 176, 157), (155, 178, 177, 156), (154, 179, 178, 155), (153, 180, 179, 154), (152, 181, 180, 153), (1, 181, 152), (1, 182, 181), (181, 182, 183, 180), (180, 183, 184, 179), (179, 184, 185, 178), (178, 185, 186, 177), (177, 186, 187, 176), (176, 187, 188, 175), (175, 188, 189, 174), (174, 189, 190, 173), (173, 190, 191, 172), (172, 191, 192, 171), (171, 192, 193, 170), (170, 193, 194, 169), (169, 194, 195, 168), (168, 195, 196, 167), (196, 0, 167), (197, 0, 196), (195, 198, 197, 196), (194, 199, 198, 195), (193, 200, 199, 194), (192, 201, 200, 193), (191, 202, 201, 192), (190, 203, 202, 191), (189, 204, 203, 190), (188, 205, 204, 189), (187, 206, 205, 188), (186, 207, 206, 187), (185, 208, 207, 186), (184, 209, 208, 185), (183, 210, 209, 184), (182, 211, 210, 183), (1, 211, 182), (1, 212, 211), (211, 212, 213, 210), (210, 213, 214, 209), (209, 214, 215, 208), (208, 215, 216, 207), (207, 216, 217, 206), (206, 217, 218, 205), (205, 218, 219, 204), (204, 219, 220, 203), (203, 220, 221, 202), (202, 221, 222, 201), (201, 222, 223, 200), (200, 223, 224, 199), (199, 224, 225, 198), (198, 225, 226, 197), (226, 0, 197), (227, 0, 226), (225, 228, 227, 226), (224, 229, 228, 225), (223, 230, 229, 224), (222, 231, 230, 223), (221, 232, 231, 222), (220, 233, 232, 221), (219, 234, 233, 220), (218, 235, 234, 219), (217, 236, 235, 218), (216, 237, 236, 217), (215, 238, 237, 216), (214, 239, 238, 215), (213, 240, 239, 214), (212, 241, 240, 213), (1, 241, 212), (1, 242, 241), (241, 242, 243, 240), (240, 243, 244, 239), (239, 244, 245, 238), (238, 245, 246, 237), (237, 246, 247, 236), (236, 247, 248, 235), (235, 248, 249, 234), (234, 249, 250, 233), (233, 250, 251, 232), (232, 251, 252, 231), (231, 252, 253, 230), (230, 253, 254, 229), (229, 254, 255, 228), (228, 255, 256, 227), (256, 0, 227), (257, 0, 256), (255, 258, 257, 256), (254, 259, 258, 255), (253, 260, 259, 254), (252, 261, 260, 253), (251, 262, 261, 252), (250, 263, 262, 251), (249, 264, 263, 250), (248, 265, 264, 249), (247, 266, 265, 248), (246, 267, 266, 247), (245, 268, 267, 246), (244, 269, 268, 245), (243, 270, 269, 244), (242, 271, 270, 243), (1, 271, 242), (1, 272, 271), (271, 272, 273, 270), (270, 273, 274, 269), (269, 274, 275, 268), (268, 275, 276, 267), (267, 276, 277, 266), (266, 277, 278, 265), (265, 278, 279, 264), (264, 279, 280, 263), (263, 280, 281, 262), (262, 281, 282, 261), (261, 282, 283, 260), (260, 283, 284, 259), (259, 284, 285, 258), (258, 285, 286, 257), (286, 0, 257), (287, 0, 286), (285, 288, 287, 286), (284, 289, 288, 285), (283, 290, 289, 284), (282, 291, 290, 283), (281, 292, 291, 282), (280, 293, 292, 281), (279, 294, 293, 280), (278, 295, 294, 279), (277, 296, 295, 278), (276, 297, 296, 277), (275, 298, 297, 276), (274, 299, 298, 275), (273, 300, 299, 274), (272, 301, 300, 273), (1, 301, 272), (1, 302, 301), (301, 302, 303, 300), (300, 303, 304, 299), (299, 304, 305, 298), (298, 305, 306, 297), (297, 306, 307, 296), (296, 307, 308, 295), (295, 308, 309, 294), (294, 309, 310, 293), (293, 310, 311, 292), (292, 311, 312, 291), (291, 312, 313, 290), (290, 313, 314, 289), (289, 314, 315, 288), (288, 315, 316, 287), (316, 0, 287), (317, 0, 316), (315, 318, 317, 316), (314, 319, 318, 315), (313, 320, 319, 314), (312, 321, 320, 313), (311, 322, 321, 312), (310, 323, 322, 311), (309, 324, 323, 310), (308, 325, 324, 309), (307, 326, 325, 308), (306, 327, 326, 307), (305, 328, 327, 306), (304, 329, 328, 305), (303, 330, 329, 304), (302, 331, 330, 303), (1, 331, 302), (1, 332, 331), (331, 332, 333, 330), (330, 333, 334, 329), (329, 334, 335, 328), (328, 335, 336, 327), (327, 336, 337, 326), (326, 337, 338, 325), (325, 338, 339, 324), (324, 339, 340, 323), (323, 340, 341, 322), (322, 341, 342, 321), (321, 342, 343, 320), (320, 343, 344, 319), (319, 344, 345, 318), (318, 345, 346, 317), (346, 0, 317), (347, 0, 346), (345, 348, 347, 346), (344, 349, 348, 345), (343, 350, 349, 344), (342, 351, 350, 343), (341, 352, 351, 342), (340, 353, 352, 341), (339, 354, 353, 340), (338, 355, 354, 339), (337, 356, 355, 338), (336, 357, 356, 337), (335, 358, 357, 336), (334, 359, 358, 335), (333, 360, 359, 334), (332, 361, 360, 333), (1, 361, 332), (1, 362, 361), (361, 362, 363, 360), (360, 363, 364, 359), (359, 364, 365, 358), (358, 365, 366, 357), (357, 366, 367, 356), (356, 367, 368, 355), (355, 368, 369, 354), (354, 369, 370, 353), (353, 370, 371, 352), (352, 371, 372, 351), (351, 372, 373, 350), (350, 373, 374, 349), (349, 374, 375, 348), (348, 375, 376, 347), (376, 0, 347), (377, 0, 376), (375, 378, 377, 376), (374, 379, 378, 375), (373, 380, 379, 374), (372, 381, 380, 373), (371, 382, 381, 372), (370, 383, 382, 371), (369, 384, 383, 370), (368, 385, 384, 369), (367, 386, 385, 368), (366, 387, 386, 367), (365, 388, 387, 366), (364, 389, 388, 365), (363, 390, 389, 364), (362, 391, 390, 363), (1, 391, 362), (1, 392, 391), (391, 392, 393, 390), (390, 393, 394, 389), (389, 394, 395, 388), (388, 395, 396, 387), (387, 396, 397, 386), (386, 397, 398, 385), (385, 398, 399, 384), (384, 399, 400, 383), (383, 400, 401, 382), (382, 401, 402, 381), (381, 402, 403, 380), (380, 403, 404, 379), (379, 404, 405, 378), (378, 405, 406, 377), (406, 0, 377), (407, 0, 406), (405, 408, 407, 406), (404, 409, 408, 405), (403, 410, 409, 404), (402, 411, 410, 403), (401, 412, 411, 402), (400, 413, 412, 401), (399, 414, 413, 400), (398, 415, 414, 399), (397, 416, 415, 398), (396, 417, 416, 397), (395, 418, 417, 396), (394, 419, 418, 395), (393, 420, 419, 394), (392, 421, 420, 393), (1, 421, 392), (1, 422, 421), (421, 422, 423, 420), (420, 423, 424, 419), (419, 424, 425, 418), (418, 425, 426, 417), (417, 426, 427, 416), (416, 427, 428, 415), (415, 428, 429, 414), (414, 429, 430, 413), (413, 430, 431, 412), (412, 431, 432, 411), (411, 432, 433, 410), (410, 433, 434, 409), (409, 434, 435, 408), (408, 435, 436, 407), (436, 0, 407), (437, 0, 436), (435, 438, 437, 436), (434, 439, 438, 435), (433, 440, 439, 434), (432, 441, 440, 433), (431, 442, 441, 432), (430, 443, 442, 431), (429, 444, 443, 430), (428, 445, 444, 429), (427, 446, 445, 428), (426, 447, 446, 427), (425, 448, 447, 426), (424, 449, 448, 425), (423, 450, 449, 424), (422, 451, 450, 423), (1, 451, 422), (1, 452, 451), (451, 452, 453, 450), (450, 453, 454, 449), (449, 454, 455, 448), (448, 455, 456, 447), (447, 456, 457, 446), (446, 457, 458, 445), (445, 458, 459, 444), (444, 459, 460, 443), (443, 460, 461, 442), (442, 461, 462, 441), (441, 462, 463, 440), (440, 463, 464, 439), (439, 464, 465, 438), (438, 465, 466, 437), (466, 0, 437), (467, 0, 466), (465, 468, 467, 466), (464, 469, 468, 465), (463, 470, 469, 464), (462, 471, 470, 463), (461, 472, 471, 462), (460, 473, 472, 461), (459, 474, 473, 460), (458, 475, 474, 459), (457, 476, 475, 458), (456, 477, 476, 457), (455, 478, 477, 456), (454, 479, 478, 455), (453, 480, 479, 454), (452, 481, 480, 453), (1, 481, 452)])
me_sphere.use_remesh_preserve_volume = False
me_sphere.use_remesh_preserve_attributes = False
me_sphere.use_mirror_vertex_groups = False
me_sphere.update()
me_circle = bpy.data.meshes.new('Circle')
me_circle.from_pydata([(1.0, 1.0, 0.0), (1.307, 0.5412, 0.0), (1.414, -6.182e-08, 0.0), (1.307, -0.5412, 0.0), (1.0, -1.0, 0.0), (0.5412, -1.307, 0.0), (2.135e-07, -1.414, 0.0), (-0.5412, -1.307, 0.0), (-1.0, -1.0, 0.0), (-1.307, -0.5412, 0.0), (-1.414, 1.686e-08, 0.0), (-1.307, 0.5412, 0.0), (-1.0, 1.0, 0.0), (-0.5412, 1.307, 0.0), (9.216e-07, 1.414, 0.0), (0.5412, 1.307, 0.0), (1.0, 1.0, 30.0), (1.307, 0.5412, 30.0), (1.414, -6.182e-08, 30.0), (1.307, -0.5412, 30.0), (1.0, -1.0, 30.0), (0.5412, -1.307, 30.0), (2.135e-07, -1.414, 30.0), (-0.5412, -1.307, 30.0), (-1.0, -1.0, 30.0), (-1.307, -0.5412, 30.0), (-1.414, 1.686e-08, 30.0), (-1.307, 0.5412, 30.0), (-1.0, 1.0, 30.0), (-0.5412, 1.307, 30.0), (9.216e-07, 1.414, 30.0), (0.5412, 1.307, 30.0)], [], [(1, 0, 16, 17), (2, 1, 17, 18), (3, 2, 18, 19), (4, 3, 19, 20), (5, 4, 20, 21), (6, 5, 21, 22), (7, 6, 22, 23), (8, 7, 23, 24), (9, 8, 24, 25), (10, 9, 25, 26), (11, 10, 26, 27), (12, 11, 27, 28), (13, 12, 28, 29), (14, 13, 29, 30), (15, 14, 30, 31), (0, 15, 31, 16)])
me_circle.use_remesh_preserve_volume = False
me_circle.use_remesh_preserve_attributes = False
me_circle.use_mirror_vertex_groups = False
me_circle.update()
me_cube = bpy.data.meshes.new('Cube')
me_cube.from_pydata([(22.72, 22.72, -0.6057), (22.72, -22.72, -0.6057), (-22.72, -22.72, -0.6057), (-22.72, 22.72, -0.6057), (22.72, 22.72, 64.83), (22.72, -22.72, 64.83), (-22.72, -22.72, 64.83), (-22.72, 22.72, 64.83), (22.72, -22.72, 57.34), (22.72, 22.72, 57.34), (-22.72, -22.72, 57.34), (-22.72, 22.72, 57.34), (22.72, -22.72, 8.121), (22.72, 22.72, 8.121), (-22.72, -22.72, 8.121), (-22.72, 22.72, 8.121), (1.26, 19.93, 6.676e-05), (1.567, 19.47, 6.676e-05), (1.674, 18.93, 6.676e-05), (1.567, 18.39, 6.676e-05), (1.26, 17.93, 6.676e-05), (0.8012, 17.62, 6.676e-05), (0.26, 17.52, 6.676e-05), (-0.2812, 17.62, 6.676e-05), (-0.74, 17.93, 6.676e-05), (-1.047, 18.39, 6.676e-05), (-1.154, 18.93, 6.676e-05), (-1.047, 19.47, 6.676e-05), (-0.74, 19.93, 6.676e-05), (-0.2812, 20.24, 6.676e-05), (0.26, 20.34, 6.676e-05), (0.8012, 20.24, 6.676e-05), (1.567, 19.47, 60.0), (1.26, 19.93, 60.0), (1.674, 18.93, 60.0), (1.567, 18.39, 60.0), (1.26, 17.93, 60.0), (0.8012, 17.62, 60.0), (0.26, 17.52, 60.0), (-0.2812, 17.62, 60.0), (-0.74, 17.93, 60.0), (-1.047, 18.39, 60.0), (-1.154, 18.93, 60.0), (-1.047, 19.47, 60.0), (-0.74, 19.93, 60.0), (-0.2812, 20.24, 60.0), (0.26, 20.34, 60.0), (0.8012, 20.24, 60.0), (-19.2, 20.24, 60.0), (-19.74, 20.34, 60.0), (-20.28, 20.24, 60.0), (-20.74, 19.93, 60.0), (-21.05, 19.47, 60.0), (-21.15, 18.93, 60.0), (-21.05, 18.39, 60.0), (-20.74, 17.93, 60.0), (-20.28, 17.62, 60.0), (-19.74, 17.52, 60.0), (-19.2, 17.62, 60.0), (-18.74, 17.93, 60.0), (-18.43, 18.39, 60.0), (-18.33, 18.93, 60.0), (-18.74, 19.93, 60.0), (-18.43, 19.47, 60.0), (-19.2, 20.24, 6.676e-05), (-19.74, 20.34, 6.676e-05), (-20.28, 20.24, 6.676e-05), (-20.74, 19.93, 6.676e-05), (-21.05, 19.47, 6.676e-05), (-21.15, 18.93, 6.676e-05), (-21.05, 18.39, 6.676e-05), (-20.74, 17.93, 6.676e-05), (-20.28, 17.62, 6.676e-05), (-19.74, 17.52, 6.676e-05), (-19.2, 17.62, 6.676e-05), (-18.74, 17.93, 6.676e-05), (-18.43, 18.39, 6.676e-05), (-18.33, 18.93, 6.676e-05), (-18.43, 19.47, 6.676e-05), (-18.74, 19.93, 6.676e-05), (-18.74, -0.07013, 6.676e-05), (-18.43, -0.5289, 6.676e-05), (-18.33, -1.07, 6.676e-05), (-18.43, -1.611, 6.676e-05), (-18.74, -2.07, 6.676e-05), (-19.2, -2.377, 6.676e-05), (-19.74, -2.484, 6.676e-05), (-20.28, -2.377, 6.676e-05), (-20.74, -2.07, 6.676e-05), (-21.05, -1.611, 6.676e-05), (-21.15, -1.07, 6.676e-05), (-21.05, -0.5289, 6.676e-05), (-20.74, -0.07013, 6.676e-05), (-20.28, 0.2364, 6.676e-05), (-19.74, 0.3441, 6.676e-05), (-19.2, 0.2364, 6.676e-05), (-18.43, -0.5289, 60.0), (-18.74, -0.07013, 60.0), (-18.33, -1.07, 60.0), (-18.43, -1.611, 60.0), (-18.74, -2.07, 60.0), (-19.2, -2.377, 60.0), (-19.74, -2.484, 60.0), (-20.28, -2.377, 60.0), (-20.74, -2.07, 60.0), (-21.05, -1.611, 60.0), (-21.15, -1.07, 60.0), (-21.05, -0.5289, 60.0), (-20.74, -0.07013, 60.0), (-20.28, 0.2364, 60.0), (-19.74, 0.3441, 60.0), (-19.2, 0.2364, 60.0), (-19.2, -19.76, 60.0), (-19.74, -19.66, 60.0), (-20.28, -19.76, 60.0), (-20.74, -20.07, 60.0), (-21.05, -20.53, 60.0), (-21.15, -21.07, 60.0), (-21.05, -21.61, 60.0), (-20.74, -22.07, 60.0), (-20.28, -22.38, 60.0), (-19.74, -22.48, 60.0), (-19.2, -22.38, 60.0), (-18.74, -22.07, 60.0), (-18.43, -21.61, 60.0), (-18.33, -21.07, 60.0), (-18.74, -20.07, 60.0), (-18.43, -20.53, 60.0), (-19.2, -19.76, 6.676e-05), (-19.74, -19.66, 6.676e-05), (-20.28, -19.76, 6.676e-05), (-20.74, -20.07, 6.676e-05), (-21.05, -20.53, 6.676e-05), (-21.15, -21.07, 6.676e-05), (-21.05, -21.61, 6.676e-05), (-20.74, -22.07, 6.676e-05), (-20.28, -22.38, 6.676e-05), (-19.74, -22.48, 6.676e-05), (-19.2, -22.38, 6.676e-05), (-18.74, -22.07, 6.676e-05), (-18.43, -21.61, 6.676e-05), (-18.33, -21.07, 6.676e-05), (-18.43, -20.53, 6.676e-05), (-18.74, -20.07, 6.676e-05), (1.26, -20.07, 6.676e-05), (1.567, -20.53, 6.676e-05), (1.674, -21.07, 6.676e-05), (1.567, -21.61, 6.676e-05), (1.26, -22.07, 6.676e-05), (0.8012, -22.38, 6.676e-05), (0.26, -22.48, 6.676e-05), (-0.2812, -22.38, 6.676e-05), (-0.74, -22.07, 6.676e-05), (-1.047, -21.61, 6.676e-05), (-1.154, -21.07, 6.676e-05), (-1.047, -20.53, 6.676e-05), (-0.74, -20.07, 6.676e-05), (-0.2812, -19.76, 6.676e-05), (0.26, -19.66, 6.676e-05), (0.8012, -19.76, 6.676e-05), (1.567, -20.53, 60.0), (1.26, -20.07, 60.0), (1.674, -21.07, 60.0), (1.567, -21.61, 60.0), (1.26, -22.07, 60.0), (0.8012, -22.38, 60.0), (0.26, -22.48, 60.0), (-0.2812, -22.38, 60.0), (-0.74, -22.07, 60.0), (-1.047, -21.61, 60.0), (-1.154, -21.07, 60.0), (-1.047, -20.53, 60.0), (-0.74, -20.07, 60.0), (-0.2812, -19.76, 60.0), (0.26, -19.66, 60.0), (0.8012, -19.76, 60.0), (19.8, -19.76, 60.0), (19.26, -19.66, 60.0), (18.72, -19.76, 60.0), (18.26, -20.07, 60.0), (17.95, -20.53, 60.0), (17.85, -21.07, 60.0), (17.95, -21.61, 60.0), (18.26, -22.07, 60.0), (18.72, -22.38, 60.0), (19.26, -22.48, 60.0), (19.8, -22.38, 60.0), (20.26, -22.07, 60.0), (20.57, -21.61, 60.0), (20.67, -21.07, 60.0), (20.26, -20.07, 60.0), (20.57, -20.53, 60.0), (19.8, -19.76, 6.676e-05), (19.26, -19.66, 6.676e-05), (18.72, -19.76, 6.676e-05), (18.26, -20.07, 6.676e-05), (17.95, -20.53, 6.676e-05), (17.85, -21.07, 6.676e-05), (17.95, -21.61, 6.676e-05), (18.26, -22.07, 6.676e-05), (18.72, -22.38, 6.676e-05), (19.26, -22.48, 6.676e-05), (19.8, -22.38, 6.676e-05), (20.26, -22.07, 6.676e-05), (20.57, -21.61, 6.676e-05), (20.67, -21.07, 6.676e-05), (20.57, -20.53, 6.676e-05), (20.26, -20.07, 6.676e-05), (19.26, -0.07013, 6.676e-05), (19.57, -0.5289, 6.676e-05), (19.67, -1.07, 6.676e-05), (19.57, -1.611, 6.676e-05), (19.26, -2.07, 6.676e-05), (18.8, -2.377, 6.676e-05), (18.26, -2.484, 6.676e-05), (17.72, -2.377, 6.676e-05), (17.26, -2.07, 6.676e-05), (16.95, -1.611, 6.676e-05), (16.85, -1.07, 6.676e-05), (16.95, -0.5289, 6.676e-05), (17.26, -0.07013, 6.676e-05), (17.72, 0.2364, 6.676e-05), (18.26, 0.3441, 6.676e-05), (18.8, 0.2364, 6.676e-05), (19.57, -0.5289, 60.0), (19.26, -0.07013, 60.0), (19.67, -1.07, 60.0), (19.57, -1.611, 60.0), (19.26, -2.07, 60.0), (18.8, -2.377, 60.0), (18.26, -2.484, 60.0), (17.72, -2.377, 60.0), (17.26, -2.07, 60.0), (16.95, -1.611, 60.0), (16.85, -1.07, 60.0), (16.95, -0.5289, 60.0), (17.26, -0.07013, 60.0), (17.72, 0.2364, 60.0), (18.26, 0.3441, 60.0), (18.8, 0.2364, 60.0), (19.8, 20.24, 60.0), (19.26, 20.34, 60.0), (18.72, 20.24, 60.0), (18.26, 19.93, 60.0), (17.95, 19.47, 60.0), (17.85, 18.93, 60.0), (17.95, 18.39, 60.0), (18.26, 17.93, 60.0), (18.72, 17.62, 60.0), (19.26, 17.52, 60.0), (19.8, 17.62, 60.0), (20.26, 17.93, 60.0), (20.57, 18.39, 60.0), (20.67, 18.93, 60.0), (20.26, 19.93, 60.0), (20.57, 19.47, 60.0), (19.8, 20.24, 6.676e-05), (19.26, 20.34, 6.676e-05), (18.72, 20.24, 6.676e-05), (18.26, 19.93, 6.676e-05), (17.95, 19.47, 6.676e-05), (17.85, 18.93, 6.676e-05), (17.95, 18.39, 6.676e-05), (18.26, 17.93, 6.676e-05), (18.72, 17.62, 6.676e-05), (19.26, 17.52, 6.676e-05), (19.8, 17.62, 6.676e-05), (20.26, 17.93, 6.676e-05), (20.57, 18.39, 6.676e-05), (20.67, 18.93, 6.676e-05), (20.57, 19.47, 6.676e-05), (20.26, 19.93, 6.676e-05), (20.26, 10.93, 6.676e-05), (20.57, 10.47, 6.676e-05), (20.67, 9.93, 6.676e-05), (20.57, 9.389, 6.676e-05), (20.26, 8.93, 6.676e-05), (19.8, 8.623, 6.676e-05), (19.26, 8.516, 6.676e-05), (18.72, 8.623, 6.676e-05), (18.26, 8.93, 6.676e-05), (17.95, 9.389, 6.676e-05), (17.85, 9.93, 6.676e-05), (17.95, 10.47, 6.676e-05), (18.26, 10.93, 6.676e-05), (18.72, 11.24, 6.676e-05), (19.26, 11.34, 6.676e-05), (19.8, 11.24, 6.676e-05), (20.57, 10.47, 60.0), (20.26, 10.93, 60.0), (20.67, 9.93, 60.0), (20.57, 9.389, 60.0), (20.26, 8.93, 60.0), (19.8, 8.623, 60.0), (19.26, 8.516, 60.0), (18.72, 8.623, 60.0), (18.26, 8.93, 60.0), (17.95, 9.389, 60.0), (17.85, 9.93, 60.0), (17.95, 10.47, 60.0), (18.26, 10.93, 60.0), (18.72, 11.24, 60.0), (19.26, 11.34, 60.0), (19.8, 11.24, 60.0), (9.801, 20.24, 60.0), (9.26, 20.34, 60.0), (8.719, 20.24, 60.0), (8.26, 19.93, 60.0), (7.953, 19.47, 60.0), (7.846, 18.93, 60.0), (7.953, 18.39, 60.0), (8.26, 17.93, 60.0), (8.719, 17.62, 60.0), (9.26, 17.52, 60.0), (9.801, 17.62, 60.0), (10.26, 17.93, 60.0), (10.57, 18.39, 60.0), (10.67, 18.93, 60.0), (10.26, 19.93, 60.0), (10.57, 19.47, 60.0), (9.801, 20.24, 6.676e-05), (9.26, 20.34, 6.676e-05), (8.719, 20.24, 6.676e-05), (8.26, 19.93, 6.676e-05), (7.953, 19.47, 6.676e-05), (7.846, 18.93, 6.676e-05), (7.953, 18.39, 6.676e-05), (8.26, 17.93, 6.676e-05), (8.719, 17.62, 6.676e-05), (9.26, 17.52, 6.676e-05), (9.801, 17.62, 6.676e-05), (10.26, 17.93, 6.676e-05), (10.57, 18.39, 6.676e-05), (10.67, 18.93, 6.676e-05), (10.57, 19.47, 6.676e-05), (10.26, 19.93, 6.676e-05), (-9.74, 19.93, 6.676e-05), (-9.433, 19.47, 6.676e-05), (-9.326, 18.93, 6.676e-05), (-9.433, 18.39, 6.676e-05), (-9.74, 17.93, 6.676e-05), (-10.2, 17.62, 6.676e-05), (-10.74, 17.52, 6.676e-05), (-11.28, 17.62, 6.676e-05), (-11.74, 17.93, 6.676e-05), (-12.05, 18.39, 6.676e-05), (-12.15, 18.93, 6.676e-05), (-12.05, 19.47, 6.676e-05), (-11.74, 19.93, 6.676e-05), (-11.28, 20.24, 6.676e-05), (-10.74, 20.34, 6.676e-05), (-10.2, 20.24, 6.676e-05), (-9.433, 19.47, 60.0), (-9.74, 19.93, 60.0), (-9.326, 18.93, 60.0), (-9.433, 18.39, 60.0), (-9.74, 17.93, 60.0), (-10.2, 17.62, 60.0), (-10.74, 17.52, 60.0), (-11.28, 17.62, 60.0), (-11.74, 17.93, 60.0), (-12.05, 18.39, 60.0), (-12.15, 18.93, 60.0), (-12.05, 19.47, 60.0), (-11.74, 19.93, 60.0), (-11.28, 20.24, 60.0), (-10.74, 20.34, 60.0), (-10.2, 20.24, 60.0), (-19.2, 11.24, 60.0), (-19.74, 11.34, 60.0), (-20.28, 11.24, 60.0), (-20.74, 10.93, 60.0), (-21.05, 10.47, 60.0), (-21.15, 9.93, 60.0), (-21.05, 9.389, 60.0), (-20.74, 8.93, 60.0), (-20.28, 8.623, 60.0), (-19.74, 8.516, 60.0), (-19.2, 8.623, 60.0), (-18.74, 8.93, 60.0), (-18.43, 9.389, 60.0), (-18.33, 9.93, 60.0), (-18.74, 10.93, 60.0), (-18.43, 10.47, 60.0), (-19.2, 11.24, 6.676e-05), (-19.74, 11.34, 6.676e-05), (-20.28, 11.24, 6.676e-05), (-20.74, 10.93, 6.676e-05), (-21.05, 10.47, 6.676e-05), (-21.15, 9.93, 6.676e-05), (-21.05, 9.389, 6.676e-05), (-20.74, 8.93, 6.676e-05), (-20.28, 8.623, 6.676e-05), (-19.74, 8.516, 6.676e-05), (-19.2, 8.623, 6.676e-05), (-18.74, 8.93, 6.676e-05), (-18.43, 9.389, 6.676e-05), (-18.33, 9.93, 6.676e-05), (-18.43, 10.47, 6.676e-05), (-18.74, 10.93, 6.676e-05), (-18.74, -9.07, 6.676e-05), (-18.43, -9.529, 6.676e-05), (-18.33, -10.07, 6.676e-05), (-18.43, -10.61, 6.676e-05), (-18.74, -11.07, 6.676e-05), (-19.2, -11.38, 6.676e-05), (-19.74, -11.48, 6.676e-05), (-20.28, -11.38, 6.676e-05), (-20.74, -11.07, 6.676e-05), (-21.05, -10.61, 6.676e-05), (-21.15, -10.07, 6.676e-05), (-21.05, -9.529, 6.676e-05), (-20.74, -9.07, 6.676e-05), (-20.28, -8.764, 6.676e-05), (-19.74, -8.656, 6.676e-05), (-19.2, -8.764, 6.676e-05), (-18.43, -9.529, 60.0), (-18.74, -9.07, 60.0), (-18.33, -10.07, 60.0), (-18.43, -10.61, 60.0), (-18.74, -11.07, 60.0), (-19.2, -11.38, 60.0), (-19.74, -11.48, 60.0), (-20.28, -11.38, 60.0), (-20.74, -11.07, 60.0), (-21.05, -10.61, 60.0), (-21.15, -10.07, 60.0), (-21.05, -9.529, 60.0), (-20.74, -9.07, 60.0), (-20.28, -8.764, 60.0), (-19.74, -8.656, 60.0), (-19.2, -8.764, 60.0), (-9.199, -18.76, 60.0), (-9.74, -18.66, 60.0), (-10.28, -18.76, 60.0), (-10.74, -19.07, 60.0), (-11.05, -19.53, 60.0), (-11.15, -20.07, 60.0), (-11.05, -20.61, 60.0), (-10.74, -21.07, 60.0), (-10.28, -21.38, 60.0), (-9.74, -21.48, 60.0), (-9.199, -21.38, 60.0), (-8.74, -21.07, 60.0), (-8.433, -20.61, 60.0), (-8.326, -20.07, 60.0), (-8.74, -19.07, 60.0), (-8.433, -19.53, 60.0), (-9.199, -18.76, 6.676e-05), (-9.74, -18.66, 6.676e-05), (-10.28, -18.76, 6.676e-05), (-10.74, -19.07, 6.676e-05), (-11.05, -19.53, 6.676e-05), (-11.15, -20.07, 6.676e-05), (-11.05, -20.61, 6.676e-05), (-10.74, -21.07, 6.676e-05), (-10.28, -21.38, 6.676e-05), (-9.74, -21.48, 6.676e-05), (-9.199, -21.38, 6.676e-05), (-8.74, -21.07, 6.676e-05), (-8.433, -20.61, 6.676e-05), (-8.326, -20.07, 6.676e-05), (-8.433, -19.53, 6.676e-05), (-8.74, -19.07, 6.676e-05), (10.26, -19.07, 6.676e-05), (10.57, -19.53, 6.676e-05), (10.67, -20.07, 6.676e-05), (10.57, -20.61, 6.676e-05), (10.26, -21.07, 6.676e-05), (9.801, -21.38, 6.676e-05), (9.26, -21.48, 6.676e-05), (8.719, -21.38, 6.676e-05), (8.26, -21.07, 6.676e-05), (7.953, -20.61, 6.676e-05), (7.846, -20.07, 6.676e-05), (7.953, -19.53, 6.676e-05), (8.26, -19.07, 6.676e-05), (8.719, -18.76, 6.676e-05), (9.26, -18.66, 6.676e-05), (9.801, -18.76, 6.676e-05), (10.57, -19.53, 60.0), (10.26, -19.07, 60.0), (10.67, -20.07, 60.0), (10.57, -20.61, 60.0), (10.26, -21.07, 60.0), (9.801, -21.38, 60.0), (9.26, -21.48, 60.0), (8.719, -21.38, 60.0), (8.26, -21.07, 60.0), (7.953, -20.61, 60.0), (7.846, -20.07, 60.0), (7.953, -19.53, 60.0), (8.26, -19.07, 60.0), (8.719, -18.76, 60.0), (9.26, -18.66, 60.0), (9.801, -18.76, 60.0), (18.8, -9.764, 60.0), (18.26, -9.656, 60.0), (17.72, -9.764, 60.0), (17.26, -10.07, 60.0), (16.95, -10.53, 60.0), (16.85, -11.07, 60.0), (16.95, -11.61, 60.0), (17.26, -12.07, 60.0), (17.72, -12.38, 60.0), (18.26, -12.48, 60.0), (18.8, -12.38, 60.0), (19.26, -12.07, 60.0), (19.57, -11.61, 60.0), (19.67, -11.07, 60.0), (19.26, -10.07, 60.0), (19.57, -10.53, 60.0), (18.8, -9.764, 6.676e-05), (18.26, -9.656, 6.676e-05), (17.72, -9.764, 6.676e-05), (17.26, -10.07, 6.676e-05), (16.95, -10.53, 6.676e-05), (16.85, -11.07, 6.676e-05), (16.95, -11.61, 6.676e-05), (17.26, -12.07, 6.676e-05), (17.72, -12.38, 6.676e-05), (18.26, -12.48, 6.676e-05), (18.8, -12.38, 6.676e-05), (19.26, -12.07, 6.676e-05), (19.57, -11.61, 6.676e-05), (19.67, -11.07, 6.676e-05), (19.57, -10.53, 6.676e-05), (19.26, -10.07, 6.676e-05), (19.26, -5.07, 6.676e-05), (19.57, -5.529, 6.676e-05), (19.67, -6.07, 6.676e-05), (19.57, -6.611, 6.676e-05), (19.26, -7.07, 6.676e-05), (18.8, -7.377, 6.676e-05), (18.26, -7.484, 6.676e-05), (17.72, -7.377, 6.676e-05), (17.26, -7.07, 6.676e-05), (16.95, -6.611, 6.676e-05), (16.85, -6.07, 6.676e-05), (16.95, -5.529, 6.676e-05), (17.26, -5.07, 6.676e-05), (17.72, -4.764, 6.676e-05), (18.26, -4.656, 6.676e-05), (18.8, -4.764, 6.676e-05), (19.57, -5.529, 60.0), (19.26, -5.07, 60.0), (19.67, -6.07, 60.0), (19.57, -6.611, 60.0), (19.26, -7.07, 60.0), (18.8, -7.377, 60.0), (18.26, -7.484, 60.0), (17.72, -7.377, 60.0), (17.26, -7.07, 60.0), (16.95, -6.611, 60.0), (16.85, -6.07, 60.0), (16.95, -5.529, 60.0), (17.26, -5.07, 60.0), (17.72, -4.764, 60.0), (18.26, -4.656, 60.0), (18.8, -4.764, 60.0), (19.8, 5.236, 60.0), (19.26, 5.344, 60.0), (18.72, 5.236, 60.0), (18.26, 4.93, 60.0), (17.95, 4.471, 60.0), (17.85, 3.93, 60.0), (17.95, 3.389, 60.0), (18.26, 2.93, 60.0), (18.72, 2.623, 60.0), (19.26, 2.516, 60.0), (19.8, 2.623, 60.0), (20.26, 2.93, 60.0), (20.57, 3.389, 60.0), (20.67, 3.93, 60.0), (20.26, 4.93, 60.0), (20.57, 4.471, 60.0), (19.8, 5.236, 6.676e-05), (19.26, 5.344, 6.676e-05), (18.72, 5.236, 6.676e-05), (18.26, 4.93, 6.676e-05), (17.95, 4.471, 6.676e-05), (17.85, 3.93, 6.676e-05), (17.95, 3.389, 6.676e-05), (18.26, 2.93, 6.676e-05), (18.72, 2.623, 6.676e-05), (19.26, 2.516, 6.676e-05), (19.8, 2.623, 6.676e-05), (20.26, 2.93, 6.676e-05), (20.57, 3.389, 6.676e-05), (20.67, 3.93, 6.676e-05), (20.57, 4.471, 6.676e-05), (20.26, 4.93, 6.676e-05), (20.26, 15.93, 6.676e-05), (20.57, 15.47, 6.676e-05), (20.67, 14.93, 6.676e-05), (20.57, 14.39, 6.676e-05), (20.26, 13.93, 6.676e-05), (19.8, 13.62, 6.676e-05), (19.26, 13.52, 6.676e-05), (18.72, 13.62, 6.676e-05), (18.26, 13.93, 6.676e-05), (17.95, 14.39, 6.676e-05), (17.85, 14.93, 6.676e-05), (17.95, 15.47, 6.676e-05), (18.26, 15.93, 6.676e-05), (18.72, 16.24, 6.676e-05), (19.26, 16.34, 6.676e-05), (19.8, 16.24, 6.676e-05), (20.57, 15.47, 60.0), (20.26, 15.93, 60.0), (20.67, 14.93, 60.0), (20.57, 14.39, 60.0), (20.26, 13.93, 60.0), (19.8, 13.62, 60.0), (19.26, 13.52, 60.0), (18.72, 13.62, 60.0), (18.26, 13.93, 60.0), (17.95, 14.39, 60.0), (17.85, 14.93, 60.0), (17.95, 15.47, 60.0), (18.26, 15.93, 60.0), (18.72, 16.24, 60.0), (19.26, 16.34, 60.0), (19.8, 16.24, 60.0), (15.8, 21.24, 60.0), (15.26, 21.34, 60.0), (14.72, 21.24, 60.0), (14.26, 20.93, 60.0), (13.95, 20.47, 60.0), (13.85, 19.93, 60.0), (13.95, 19.39, 60.0), (14.26, 18.93, 60.0), (14.72, 18.62, 60.0), (15.26, 18.52, 60.0), (15.8, 18.62, 60.0), (16.26, 18.93, 60.0), (16.57, 19.39, 60.0), (16.67, 19.93, 60.0), (16.26, 20.93, 60.0), (16.57, 20.47, 60.0), (15.8, 21.24, 6.676e-05), (15.26, 21.34, 6.676e-05), (14.72, 21.24, 6.676e-05), (14.26, 20.93, 6.676e-05), (13.95, 20.47, 6.676e-05), (13.85, 19.93, 6.676e-05), (13.95, 19.39, 6.676e-05), (14.26, 18.93, 6.676e-05), (14.72, 18.62, 6.676e-05), (15.26, 18.52, 6.676e-05), (15.8, 18.62, 6.676e-05), (16.26, 18.93, 6.676e-05), (16.57, 19.39, 6.676e-05), (16.67, 19.93, 6.676e-05), (16.57, 20.47, 6.676e-05), (16.26, 20.93, 6.676e-05), (5.26, 20.93, 6.676e-05), (5.567, 20.47, 6.676e-05), (5.674, 19.93, 6.676e-05), (5.567, 19.39, 6.676e-05), (5.26, 18.93, 6.676e-05), (4.801, 18.62, 6.676e-05), (4.26, 18.52, 6.676e-05), (3.719, 18.62, 6.676e-05), (3.26, 18.93, 6.676e-05), (2.953, 19.39, 6.676e-05), (2.846, 19.93, 6.676e-05), (2.953, 20.47, 6.676e-05), (3.26, 20.93, 6.676e-05), (3.719, 21.24, 6.676e-05), (4.26, 21.34, 6.676e-05), (4.801, 21.24, 6.676e-05), (5.567, 20.47, 60.0), (5.26, 20.93, 60.0), (5.674, 19.93, 60.0), (5.567, 19.39, 60.0), (5.26, 18.93, 60.0), (4.801, 18.62, 60.0), (4.26, 18.52, 60.0), (3.719, 18.62, 60.0), (3.26, 18.93, 60.0), (2.953, 19.39, 60.0), (2.846, 19.93, 60.0), (2.953, 20.47, 60.0), (3.26, 20.93, 60.0), (3.719, 21.24, 60.0), (4.26, 21.34, 60.0), (4.801, 21.24, 60.0), (-5.199, 20.24, 60.0), (-5.74, 20.34, 60.0), (-6.281, 20.24, 60.0), (-6.74, 19.93, 60.0), (-7.047, 19.47, 60.0), (-7.154, 18.93, 60.0), (-7.047, 18.39, 60.0), (-6.74, 17.93, 60.0), (-6.281, 17.62, 60.0), (-5.74, 17.52, 60.0), (-5.199, 17.62, 60.0), (-4.74, 17.93, 60.0), (-4.433, 18.39, 60.0), (-4.326, 18.93, 60.0), (-4.74, 19.93, 60.0), (-4.433, 19.47, 60.0), (-5.199, 20.24, 6.676e-05), (-5.74, 20.34, 6.676e-05), (-6.281, 20.24, 6.676e-05), (-6.74, 19.93, 6.676e-05), (-7.047, 19.47, 6.676e-05), (-7.154, 18.93, 6.676e-05), (-7.047, 18.39, 6.676e-05), (-6.74, 17.93, 6.676e-05), (-6.281, 17.62, 6.676e-05), (-5.74, 17.52, 6.676e-05), (-5.199, 17.62, 6.676e-05), (-4.74, 17.93, 6.676e-05), (-4.433, 18.39, 6.676e-05), (-4.326, 18.93, 6.676e-05), (-4.433, 19.47, 6.676e-05), (-4.74, 19.93, 6.676e-05), (-18.74, 15.93, 6.676e-05), (-18.43, 15.47, 6.676e-05), (-18.33, 14.93, 6.676e-05), (-18.43, 14.39, 6.676e-05), (-18.74, 13.93, 6.676e-05), (-19.2, 13.62, 6.676e-05), (-19.74, 13.52, 6.676e-05), (-20.28, 13.62, 6.676e-05), (-20.74, 13.93, 6.676e-05), (-21.05, 14.39, 6.676e-05), (-21.15, 14.93, 6.676e-05), (-21.05, 15.47, 6.676e-05), (-20.74, 15.93, 6.676e-05), (-20.28, 16.24, 6.676e-05), (-19.74, 16.34, 6.676e-05), (-19.2, 16.24, 6.676e-05), (-18.43, 15.47, 60.0), (-18.74, 15.93, 60.0), (-18.33, 14.93, 60.0), (-18.43, 14.39, 60.0), (-18.74, 13.93, 60.0), (-19.2, 13.62, 60.0), (-19.74, 13.52, 60.0), (-20.28, 13.62, 60.0), (-20.74, 13.93, 60.0), (-21.05, 14.39, 60.0), (-21.15, 14.93, 60.0), (-21.05, 15.47, 60.0), (-20.74, 15.93, 60.0), (-20.28, 16.24, 60.0), (-19.74, 16.34, 60.0), (-19.2, 16.24, 60.0), (-19.2, 6.236, 60.0), (-19.74, 6.344, 60.0), (-20.28, 6.236, 60.0), (-20.74, 5.93, 60.0), (-21.05, 5.471, 60.0), (-21.15, 4.93, 60.0), (-21.05, 4.389, 60.0), (-20.74, 3.93, 60.0), (-20.28, 3.623, 60.0), (-19.74, 3.516, 60.0), (-19.2, 3.623, 60.0), (-18.74, 3.93, 60.0), (-18.43, 4.389, 60.0), (-18.33, 4.93, 60.0), (-18.74, 5.93, 60.0), (-18.43, 5.471, 60.0), (-19.2, 6.236, 6.676e-05), (-19.74, 6.344, 6.676e-05), (-20.28, 6.236, 6.676e-05), (-20.74, 5.93, 6.676e-05), (-21.05, 5.471, 6.676e-05), (-21.15, 4.93, 6.676e-05), (-21.05, 4.389, 6.676e-05), (-20.74, 3.93, 6.676e-05), (-20.28, 3.623, 6.676e-05), (-19.74, 3.516, 6.676e-05), (-19.2, 3.623, 6.676e-05), (-18.74, 3.93, 6.676e-05), (-18.43, 4.389, 6.676e-05), (-18.33, 4.93, 6.676e-05), (-18.43, 5.471, 6.676e-05), (-18.74, 5.93, 6.676e-05), (-18.74, -5.07, 6.676e-05), (-18.43, -5.529, 6.676e-05), (-18.33, -6.07, 6.676e-05), (-18.43, -6.611, 6.676e-05), (-18.74, -7.07, 6.676e-05), (-19.2, -7.377, 6.676e-05), (-19.74, -7.484, 6.676e-05), (-20.28, -7.377, 6.676e-05), (-20.74, -7.07, 6.676e-05), (-21.05, -6.611, 6.676e-05), (-21.15, -6.07, 6.676e-05), (-21.05, -5.529, 6.676e-05), (-20.74, -5.07, 6.676e-05), (-20.28, -4.764, 6.676e-05), (-19.74, -4.656, 6.676e-05), (-19.2, -4.764, 6.676e-05), (-18.43, -5.529, 60.0), (-18.74, -5.07, 60.0), (-18.33, -6.07, 60.0), (-18.43, -6.611, 60.0), (-18.74, -7.07, 60.0), (-19.2, -7.377, 60.0), (-19.74, -7.484, 60.0), (-20.28, -7.377, 60.0), (-20.74, -7.07, 60.0), (-21.05, -6.611, 60.0), (-21.15, -6.07, 60.0), (-21.05, -5.529, 60.0), (-20.74, -5.07, 60.0), (-20.28, -4.764, 60.0), (-19.74, -4.656, 60.0), (-19.2, -4.764, 60.0), (-14.2, -19.76, 60.0), (-14.74, -19.66, 60.0), (-15.28, -19.76, 60.0), (-15.74, -20.07, 60.0), (-16.05, -20.53, 60.0), (-16.15, -21.07, 60.0), (-16.05, -21.61, 60.0), (-15.74, -22.07, 60.0), (-15.28, -22.38, 60.0), (-14.74, -22.48, 60.0), (-14.2, -22.38, 60.0), (-13.74, -22.07, 60.0), (-13.43, -21.61, 60.0), (-13.33, -21.07, 60.0), (-13.74, -20.07, 60.0), (-13.43, -20.53, 60.0), (-14.2, -19.76, 6.676e-05), (-14.74, -19.66, 6.676e-05), (-15.28, -19.76, 6.676e-05), (-15.74, -20.07, 6.676e-05), (-16.05, -20.53, 6.676e-05), (-16.15, -21.07, 6.676e-05), (-16.05, -21.61, 6.676e-05), (-15.74, -22.07, 6.676e-05), (-15.28, -22.38, 6.676e-05), (-14.74, -22.48, 6.676e-05), (-14.2, -22.38, 6.676e-05), (-13.74, -22.07, 6.676e-05), (-13.43, -21.61, 6.676e-05), (-13.33, -21.07, 6.676e-05), (-13.43, -20.53, 6.676e-05), (-13.74, -20.07, 6.676e-05), (-19.74, -14.07, 6.676e-05), (-19.43, -14.53, 6.676e-05), (-19.33, -15.07, 6.676e-05), (-19.43, -15.61, 6.676e-05), (-19.74, -16.07, 6.676e-05), (-20.2, -16.38, 6.676e-05), (-20.74, -16.48, 6.676e-05), (-21.28, -16.38, 6.676e-05), (-21.74, -16.07, 6.676e-05), (-22.05, -15.61, 6.676e-05), (-22.15, -15.07, 6.676e-05), (-22.05, -14.53, 6.676e-05), (-21.74, -14.07, 6.676e-05), (-21.28, -13.76, 6.676e-05), (-20.74, -13.66, 6.676e-05), (-20.2, -13.76, 6.676e-05), (-19.43, -14.53, 60.0), (-19.74, -14.07, 60.0), (-19.33, -15.07, 60.0), (-19.43, -15.61, 60.0), (-19.74, -16.07, 60.0), (-20.2, -16.38, 60.0), (-20.74, -16.48, 60.0), (-21.28, -16.38, 60.0), (-21.74, -16.07, 60.0), (-22.05, -15.61, 60.0), (-22.15, -15.07, 60.0), (-22.05, -14.53, 60.0), (-21.74, -14.07, 60.0), (-21.28, -13.76, 60.0), (-20.74, -13.66, 60.0), (-20.2, -13.76, 60.0), (4.801, -18.76, 60.0), (4.26, -18.66, 60.0), (3.719, -18.76, 60.0), (3.26, -19.07, 60.0), (2.953, -19.53, 60.0), (2.846, -20.07, 60.0), (2.953, -20.61, 60.0), (3.26, -21.07, 60.0), (3.719, -21.38, 60.0), (4.26, -21.48, 60.0), (4.801, -21.38, 60.0), (5.26, -21.07, 60.0), (5.567, -20.61, 60.0), (5.674, -20.07, 60.0), (5.26, -19.07, 60.0), (5.567, -19.53, 60.0), (4.801, -18.76, 6.676e-05), (4.26, -18.66, 6.676e-05), (3.719, -18.76, 6.676e-05), (3.26, -19.07, 6.676e-05), (2.953, -19.53, 6.676e-05), (2.846, -20.07, 6.676e-05), (2.953, -20.61, 6.676e-05), (3.26, -21.07, 6.676e-05), (3.719, -21.38, 6.676e-05), (4.26, -21.48, 6.676e-05), (4.801, -21.38, 6.676e-05), (5.26, -21.07, 6.676e-05), (5.567, -20.61, 6.676e-05), (5.674, -20.07, 6.676e-05), (5.567, -19.53, 6.676e-05), (5.26, -19.07, 6.676e-05), (15.26, -19.07, 6.676e-05), (15.57, -19.53, 6.676e-05), (15.67, -20.07, 6.676e-05), (15.57, -20.61, 6.676e-05), (15.26, -21.07, 6.676e-05), (14.8, -21.38, 6.676e-05), (14.26, -21.48, 6.676e-05), (13.72, -21.38, 6.676e-05), (13.26, -21.07, 6.676e-05), (12.95, -20.61, 6.676e-05), (12.85, -20.07, 6.676e-05), (12.95, -19.53, 6.676e-05), (13.26, -19.07, 6.676e-05), (13.72, -18.76, 6.676e-05), (14.26, -18.66, 6.676e-05), (14.8, -18.76, 6.676e-05), (15.57, -19.53, 60.0), (15.26, -19.07, 60.0), (15.67, -20.07, 60.0), (15.57, -20.61, 60.0), (15.26, -21.07, 60.0), (14.8, -21.38, 60.0), (14.26, -21.48, 60.0), (13.72, -21.38, 60.0), (13.26, -21.07, 60.0), (12.95, -20.61, 60.0), (12.85, -20.07, 60.0), (12.95, -19.53, 60.0), (13.26, -19.07, 60.0), (13.72, -18.76, 60.0), (14.26, -18.66, 60.0), (14.8, -18.76, 60.0), (18.8, -15.76, 60.0), (18.26, -15.66, 60.0), (17.72, -15.76, 60.0), (17.26, -16.07, 60.0), (16.95, -16.53, 60.0), (16.85, -17.07, 60.0), (16.95, -17.61, 60.0), (17.26, -18.07, 60.0), (17.72, -18.38, 60.0), (18.26, -18.48, 60.0), (18.8, -18.38, 60.0), (19.26, -18.07, 60.0), (19.57, -17.61, 60.0), (19.67, -17.07, 60.0), (19.26, -16.07, 60.0), (19.57, -16.53, 60.0), (18.8, -15.76, 6.676e-05), (18.26, -15.66, 6.676e-05), (17.72, -15.76, 6.676e-05), (17.26, -16.07, 6.676e-05), (16.95, -16.53, 6.676e-05), (16.85, -17.07, 6.676e-05), (16.95, -17.61, 6.676e-05), (17.26, -18.07, 6.676e-05), (17.72, -18.38, 6.676e-05), (18.26, -18.48, 6.676e-05), (18.8, -18.38, 6.676e-05), (19.26, -18.07, 6.676e-05), (19.57, -17.61, 6.676e-05), (19.67, -17.07, 6.676e-05), (19.57, -16.53, 6.676e-05), (19.26, -16.07, 6.676e-05)], [], [(0, 1, 2, 3), (4, 7, 6, 5), (9, 4, 5, 8), (8, 5, 6, 10), (10, 6, 7, 11), (4, 9, 11, 7), (0, 13, 12, 1), (1, 12, 14, 2), (2, 14, 15, 3), (13, 0, 3, 15), (17, 16, 33, 32), (18, 17, 32, 34), (19, 18, 34, 35), (20, 19, 35, 36), (21, 20, 36, 37), (22, 21, 37, 38), (23, 22, 38, 39), (24, 23, 39, 40), (25, 24, 40, 41), (26, 25, 41, 42), (27, 26, 42, 43), (28, 27, 43, 44), (29, 28, 44, 45), (30, 29, 45, 46), (31, 30, 46, 47), (16, 31, 47, 33), (79, 64, 48, 62), (64, 65, 49, 48), (65, 66, 50, 49), (66, 67, 51, 50), (67, 68, 52, 51), (68, 69, 53, 52), (69, 70, 54, 53), (70, 71, 55, 54), (71, 72, 56, 55), (72, 73, 57, 56), (73, 74, 58, 57), (74, 75, 59, 58), (75, 76, 60, 59), (76, 77, 61, 60), (77, 78, 63, 61), (78, 79, 62, 63), (81, 80, 97, 96), (82, 81, 96, 98), (83, 82, 98, 99), (84, 83, 99, 100), (85, 84, 100, 101), (86, 85, 101, 102), (87, 86, 102, 103), (88, 87, 103, 104), (89, 88, 104, 105), (90, 89, 105, 106), (91, 90, 106, 107), (92, 91, 107, 108), (93, 92, 108, 109), (94, 93, 109, 110), (95, 94, 110, 111), (80, 95, 111, 97), (143, 128, 112, 126), (128, 129, 113, 112), (129, 130, 114, 113), (130, 131, 115, 114), (131, 132, 116, 115), (132, 133, 117, 116), (133, 134, 118, 117), (134, 135, 119, 118), (135, 136, 120, 119), (136, 137, 121, 120), (137, 138, 122, 121), (138, 139, 123, 122), (139, 140, 124, 123), (140, 141, 125, 124), (141, 142, 127, 125), (142, 143, 126, 127), (145, 144, 161, 160), (146, 145, 160, 162), (147, 146, 162, 163), (148, 147, 163, 164), (149, 148, 164, 165), (150, 149, 165, 166), (151, 150, 166, 167), (152, 151, 167, 168), (153, 152, 168, 169), (154, 153, 169, 170), (155, 154, 170, 171), (156, 155, 171, 172), (157, 156, 172, 173), (158, 157, 173, 174), (159, 158, 174, 175), (144, 159, 175, 161), (207, 192, 176, 190), (192, 193, 177, 176), (193, 194, 178, 177), (194, 195, 179, 178), (195, 196, 180, 179), (196, 197, 181, 180), (197, 198, 182, 181), (198, 199, 183, 182), (199, 200, 184, 183), (200, 201, 185, 184), (201, 202, 186, 185), (202, 203, 187, 186), (203, 204, 188, 187), (204, 205, 189, 188), (205, 206, 191, 189), (206, 207, 190, 191), (209, 208, 225, 224), (210, 209, 224, 226), (211, 210, 226, 227), (212, 211, 227, 228), (213, 212, 228, 229), (214, 213, 229, 230), (215, 214, 230, 231), (216, 215, 231, 232), (217, 216, 232, 233), (218, 217, 233, 234), (219, 218, 234, 235), (220, 219, 235, 236), (221, 220, 236, 237), (222, 221, 237, 238), (223, 222, 238, 239), (208, 223, 239, 225), (271, 256, 240, 254), (256, 257, 241, 240), (257, 258, 242, 241), (258, 259, 243, 242), (259, 260, 244, 243), (260, 261, 245, 244), (261, 262, 246, 245), (262, 263, 247, 246), (263, 264, 248, 247), (264, 265, 249, 248), (265, 266, 250, 249), (266, 267, 251, 250), (267, 268, 252, 251), (268, 269, 253, 252), (269, 270, 255, 253), (270, 271, 254, 255), (273, 272, 289, 288), (274, 273, 288, 290), (275, 274, 290, 291), (276, 275, 291, 292), (277, 276, 292, 293), (278, 277, 293, 294), (279, 278, 294, 295), (280, 279, 295, 296), (281, 280, 296, 297), (282, 281, 297, 298), (283, 282, 298, 299), (284, 283, 299, 300), (285, 284, 300, 301), (286, 285, 301, 302), (287, 286, 302, 303), (272, 287, 303, 289), (335, 320, 304, 318), (320, 321, 305, 304), (321, 322, 306, 305), (322, 323, 307, 306), (323, 324, 308, 307), (324, 325, 309, 308), (325, 326, 310, 309), (326, 327, 311, 310), (327, 328, 312, 311), (328, 329, 313, 312), (329, 330, 314, 313), (330, 331, 315, 314), (331, 332, 316, 315), (332, 333, 317, 316), (333, 334, 319, 317), (334, 335, 318, 319), (337, 336, 353, 352), (338, 337, 352, 354), (339, 338, 354, 355), (340, 339, 355, 356), (341, 340, 356, 357), (342, 341, 357, 358), (343, 342, 358, 359), (344, 343, 359, 360), (345, 344, 360, 361), (346, 345, 361, 362), (347, 346, 362, 363), (348, 347, 363, 364), (349, 348, 364, 365), (350, 349, 365, 366), (351, 350, 366, 367), (336, 351, 367, 353), (399, 384, 368, 382), (384, 385, 369, 368), (385, 386, 370, 369), (386, 387, 371, 370), (387, 388, 372, 371), (388, 389, 373, 372), (389, 390, 374, 373), (390, 391, 375, 374), (391, 392, 376, 375), (392, 393, 377, 376), (393, 394, 378, 377), (394, 395, 379, 378), (395, 396, 380, 379), (396, 397, 381, 380), (397, 398, 383, 381), (398, 399, 382, 383), (401, 400, 417, 416), (402, 401, 416, 418), (403, 402, 418, 419), (404, 403, 419, 420), (405, 404, 420, 421), (406, 405, 421, 422), (407, 406, 422, 423), (408, 407, 423, 424), (409, 408, 424, 425), (410, 409, 425, 426), (411, 410, 426, 427), (412, 411, 427, 428), (413, 412, 428, 429), (414, 413, 429, 430), (415, 414, 430, 431), (400, 415, 431, 417), (463, 448, 432, 446), (448, 449, 433, 432), (449, 450, 434, 433), (450, 451, 435, 434), (451, 452, 436, 435), (452, 453, 437, 436), (453, 454, 438, 437), (454, 455, 439, 438), (455, 456, 440, 439), (456, 457, 441, 440), (457, 458, 442, 441), (458, 459, 443, 442), (459, 460, 444, 443), (460, 461, 445, 444), (461, 462, 447, 445), (462, 463, 446, 447), (465, 464, 481, 480), (466, 465, 480, 482), (467, 466, 482, 483), (468, 467, 483, 484), (469, 468, 484, 485), (470, 469, 485, 486), (471, 470, 486, 487), (472, 471, 487, 488), (473, 472, 488, 489), (474, 473, 489, 490), (475, 474, 490, 491), (476, 475, 491, 492), (477, 476, 492, 493), (478, 477, 493, 494), (479, 478, 494, 495), (464, 479, 495, 481), (527, 512, 496, 510), (512, 513, 497, 496), (513, 514, 498, 497), (514, 515, 499, 498), (515, 516, 500, 499), (516, 517, 501, 500), (517, 518, 502, 501), (518, 519, 503, 502), (519, 520, 504, 503), (520, 521, 505, 504), (521, 522, 506, 505), (522, 523, 507, 506), (523, 524, 508, 507), (524, 525, 509, 508), (525, 526, 511, 509), (526, 527, 510, 511), (529, 528, 545, 544), (530, 529, 544, 546), (531, 530, 546, 547), (532, 531, 547, 548), (533, 532, 548, 549), (534, 533, 549, 550), (535, 534, 550, 551), (536, 535, 551, 552), (537, 536, 552, 553), (538, 537, 553, 554), (539, 538, 554, 555), (540, 539, 555, 556), (541, 540, 556, 557), (542, 541, 557, 558), (543, 542, 558, 559), (528, 543, 559, 545), (591, 576, 560, 574), (576, 577, 561, 560), (577, 578, 562, 561), (578, 579, 563, 562), (579, 580, 564, 563), (580, 581, 565, 564), (581, 582, 566, 565), (582, 583, 567, 566), (583, 584, 568, 567), (584, 585, 569, 568), (585, 586, 570, 569), (586, 587, 571, 570), (587, 588, 572, 571), (588, 589, 573, 572), (589, 590, 575, 573), (590, 591, 574, 575), (593, 592, 609, 608), (594, 593, 608, 610), (595, 594, 610, 611), (596, 595, 611, 612), (597, 596, 612, 613), (598, 597, 613, 614), (599, 598, 614, 615), (600, 599, 615, 616), (601, 600, 616, 617), (602, 601, 617, 618), (603, 602, 618, 619), (604, 603, 619, 620), (605, 604, 620, 621), (606, 605, 621, 622), (607, 606, 622, 623), (592, 607, 623, 609), (655, 640, 624, 638), (640, 641, 625, 624), (641, 642, 626, 625), (642, 643, 627, 626), (643, 644, 628, 627), (644, 645, 629, 628), (645, 646, 630, 629), (646, 647, 631, 630), (647, 648, 632, 631), (648, 649, 633, 632), (649, 650, 634, 633), (650, 651, 635, 634), (651, 652, 636, 635), (652, 653, 637, 636), (653, 654, 639, 637), (654, 655, 638, 639), (657, 656, 673, 672), (658, 657, 672, 674), (659, 658, 674, 675), (660, 659, 675, 676), (661, 660, 676, 677), (662, 661, 677, 678), (663, 662, 678, 679), (664, 663, 679, 680), (665, 664, 680, 681), (666, 665, 681, 682), (667, 666, 682, 683), (668, 667, 683, 684), (669, 668, 684, 685), (670, 669, 685, 686), (671, 670, 686, 687), (656, 671, 687, 673), (719, 704, 688, 702), (704, 705, 689, 688), (705, 706, 690, 689), (706, 707, 691, 690), (707, 708, 692, 691), (708, 709, 693, 692), (709, 710, 694, 693), (710, 711, 695, 694), (711, 712, 696, 695), (712, 713, 697, 696), (713, 714, 698, 697), (714, 715, 699, 698), (715, 716, 700, 699), (716, 717, 701, 700), (717, 718, 703, 701), (718, 719, 702, 703), (721, 720, 737, 736), (722, 721, 736, 738), (723, 722, 738, 739), (724, 723, 739, 740), (725, 724, 740, 741), (726, 725, 741, 742), (727, 726, 742, 743), (728, 727, 743, 744), (729, 728, 744, 745), (730, 729, 745, 746), (731, 730, 746, 747), (732, 731, 747, 748), (733, 732, 748, 749), (734, 733, 749, 750), (735, 734, 750, 751), (720, 735, 751, 737), (783, 768, 752, 766), (768, 769, 753, 752), (769, 770, 754, 753), (770, 771, 755, 754), (771, 772, 756, 755), (772, 773, 757, 756), (773, 774, 758, 757), (774, 775, 759, 758), (775, 776, 760, 759), (776, 777, 761, 760), (777, 778, 762, 761), (778, 779, 763, 762), (779, 780, 764, 763), (780, 781, 765, 764), (781, 782, 767, 765), (782, 783, 766, 767), (785, 784, 801, 800), (786, 785, 800, 802), (787, 786, 802, 803), (788, 787, 803, 804), (789, 788, 804, 805), (790, 789, 805, 806), (791, 790, 806, 807), (792, 791, 807, 808), (793, 792, 808, 809), (794, 793, 809, 810), (795, 794, 810, 811), (796, 795, 811, 812), (797, 796, 812, 813), (798, 797, 813, 814), (799, 798, 814, 815), (784, 799, 815, 801), (847, 832, 816, 830), (832, 833, 817, 816), (833, 834, 818, 817), (834, 835, 819, 818), (835, 836, 820, 819), (836, 837, 821, 820), (837, 838, 822, 821), (838, 839, 823, 822), (839, 840, 824, 823), (840, 841, 825, 824), (841, 842, 826, 825), (842, 843, 827, 826), (843, 844, 828, 827), (844, 845, 829, 828), (845, 846, 831, 829), (846, 847, 830, 831), (849, 848, 865, 864), (850, 849, 864, 866), (851, 850, 866, 867), (852, 851, 867, 868), (853, 852, 868, 869), (854, 853, 869, 870), (855, 854, 870, 871), (856, 855, 871, 872), (857, 856, 872, 873), (858, 857, 873, 874), (859, 858, 874, 875), (860, 859, 875, 876), (861, 860, 876, 877), (862, 861, 877, 878), (863, 862, 878, 879), (848, 863, 879, 865), (911, 896, 880, 894), (896, 897, 881, 880), (897, 898, 882, 881), (898, 899, 883, 882), (899, 900, 884, 883), (900, 901, 885, 884), (901, 902, 886, 885), (902, 903, 887, 886), (903, 904, 888, 887), (904, 905, 889, 888), (905, 906, 890, 889), (906, 907, 891, 890), (907, 908, 892, 891), (908, 909, 893, 892), (909, 910, 895, 893), (910, 911, 894, 895), (913, 912, 929, 928), (914, 913, 928, 930), (915, 914, 930, 931), (916, 915, 931, 932), (917, 916, 932, 933), (918, 917, 933, 934), (919, 918, 934, 935), (920, 919, 935, 936), (921, 920, 936, 937), (922, 921, 937, 938), (923, 922, 938, 939), (924, 923, 939, 940), (925, 924, 940, 941), (926, 925, 941, 942), (927, 926, 942, 943), (912, 927, 943, 929), (975, 960, 944, 958), (960, 961, 945, 944), (961, 962, 946, 945), (962, 963, 947, 946), (963, 964, 948, 947), (964, 965, 949, 948), (965, 966, 950, 949), (966, 967, 951, 950), (967, 968, 952, 951), (968, 969, 953, 952), (969, 970, 954, 953), (970, 971, 955, 954), (971, 972, 956, 955), (972, 973, 957, 956), (973, 974, 959, 957), (974, 975, 958, 959)])
me_cube.use_remesh_preserve_volume = False
me_cube.use_remesh_preserve_attributes = False
me_cube.use_mirror_vertex_groups = False
me_cube.update()
me_meshground = bpy.data.meshes.new('MeshGround')
me_meshground.from_pydata([(-138.0, -138.0, 0.0), (-138.0, 228.0, 0.0), (138.0, 228.0, 0.0), (138.0, -138.0, 0.0), (138.0, -138.0, 70.0), (138.0, 228.0, 70.0), (-138.0, 228.0, 70.0), (-138.0, -138.0, 70.0)], [], [(0, 3, 2, 1), (2, 3, 4, 5), (3, 0, 7, 4), (0, 1, 6, 7), (1, 2, 5, 6), (5, 4, 7, 6)])
me_meshground.use_remesh_preserve_volume = False
me_meshground.use_remesh_preserve_attributes = False
me_meshground.use_mirror_vertex_groups = False
me_meshground.update()
me_creaalien_1_003 = bpy.data.meshes.new('CreaAlien_1.003')
me_creaalien_1_003.from_pydata([(1.0, 1.0, -1.0), (1.0, -1.0, -1.0), (-1.0, -1.0, -1.0), (-1.0, 1.0, -1.0), (1.0, 1.0, 1.0), (1.0, -1.0, 1.0), (-1.0, -1.0, 1.0), (-1.0, 1.0, 1.0)], [], [(0, 1, 2, 3), (4, 7, 6, 5), (0, 4, 5, 1), (1, 5, 6, 2), (2, 6, 7, 3), (4, 0, 3, 7)])
me_creaalien_1_003.use_remesh_preserve_volume = False
me_creaalien_1_003.use_remesh_preserve_attributes = False
me_creaalien_1_003.use_mirror_vertex_groups = False
me_creaalien_1_003.update()
me_creaalien_1_002 = bpy.data.meshes.new('CreaAlien_1.002')
me_creaalien_1_002.from_pydata([(1.0, 1.0, -1.0), (1.0, -1.0, -1.0), (-1.0, -1.0, -1.0), (-1.0, 1.0, -1.0), (1.0, 1.0, 1.0), (1.0, -1.0, 1.0), (-1.0, -1.0, 1.0), (-1.0, 1.0, 1.0)], [], [(0, 1, 2, 3), (4, 7, 6, 5), (0, 4, 5, 1), (1, 5, 6, 2), (2, 6, 7, 3), (4, 0, 3, 7)])
me_creaalien_1_002.use_remesh_preserve_volume = False
me_creaalien_1_002.use_remesh_preserve_attributes = False
me_creaalien_1_002.use_mirror_vertex_groups = False
me_creaalien_1_002.update()
me_creaalien_1_001 = bpy.data.meshes.new('CreaAlien_1.001')
me_creaalien_1_001.from_pydata([(1.0, 1.0, -1.0), (1.0, -1.0, -1.0), (-1.0, -1.0, -1.0), (-1.0, 1.0, -1.0), (1.0, 1.0, 1.0), (1.0, -1.0, 1.0), (-1.0, -1.0, 1.0), (-1.0, 1.0, 1.0)], [], [(0, 1, 2, 3), (4, 7, 6, 5), (0, 4, 5, 1), (1, 5, 6, 2), (2, 6, 7, 3), (4, 0, 3, 7)])
me_creaalien_1_001.use_remesh_preserve_volume = False
me_creaalien_1_001.use_remesh_preserve_attributes = False
me_creaalien_1_001.use_mirror_vertex_groups = False
me_creaalien_1_001.update()
me_lifepotion_1_004 = bpy.data.meshes.new('LifePotion_1.004')
me_lifepotion_1_004.from_pydata([(1.0, 1.0, -1.0), (1.0, -1.0, -1.0), (-1.0, -1.0, -1.0), (-1.0, 1.0, -1.0), (1.0, 1.0, 1.0), (1.0, -1.0, 1.0), (-1.0, -1.0, 1.0), (-1.0, 1.0, 1.0)], [], [(0, 1, 2, 3), (4, 7, 6, 5), (0, 4, 5, 1), (1, 5, 6, 2), (2, 6, 7, 3), (4, 0, 3, 7)])
me_lifepotion_1_004.use_remesh_preserve_volume = False
me_lifepotion_1_004.use_remesh_preserve_attributes = False
me_lifepotion_1_004.use_mirror_vertex_groups = False
me_lifepotion_1_004.update()
me_lifepotion_1_003 = bpy.data.meshes.new('LifePotion_1.003')
me_lifepotion_1_003.from_pydata([(1.0, 1.0, -1.0), (1.0, -1.0, -1.0), (-1.0, -1.0, -1.0), (-1.0, 1.0, -1.0), (1.0, 1.0, 1.0), (1.0, -1.0, 1.0), (-1.0, -1.0, 1.0), (-1.0, 1.0, 1.0)], [], [(0, 1, 2, 3), (4, 7, 6, 5), (0, 4, 5, 1), (1, 5, 6, 2), (2, 6, 7, 3), (4, 0, 3, 7)])
me_lifepotion_1_003.use_remesh_preserve_volume = False
me_lifepotion_1_003.use_remesh_preserve_attributes = False
me_lifepotion_1_003.use_mirror_vertex_groups = False
me_lifepotion_1_003.update()
me_lifepotion_1_002 = bpy.data.meshes.new('LifePotion_1.002')
me_lifepotion_1_002.from_pydata([(1.0, 1.0, -1.0), (1.0, -1.0, -1.0), (-1.0, -1.0, -1.0), (-1.0, 1.0, -1.0), (1.0, 1.0, 1.0), (1.0, -1.0, 1.0), (-1.0, -1.0, 1.0), (-1.0, 1.0, 1.0)], [], [(0, 1, 2, 3), (4, 7, 6, 5), (0, 4, 5, 1), (1, 5, 6, 2), (2, 6, 7, 3), (4, 0, 3, 7)])
me_lifepotion_1_002.use_remesh_preserve_volume = False
me_lifepotion_1_002.use_remesh_preserve_attributes = False
me_lifepotion_1_002.use_mirror_vertex_groups = False
me_lifepotion_1_002.update()
me_creaalien_1 = bpy.data.meshes.new('CreaAlien_1')
me_creaalien_1.from_pydata([(1.0, 1.0, -1.0), (1.0, -1.0, -1.0), (-1.0, -1.0, -1.0), (-1.0, 1.0, -1.0), (1.0, 1.0, 1.0), (1.0, -1.0, 1.0), (-1.0, -1.0, 1.0), (-1.0, 1.0, 1.0)], [], [(0, 1, 2, 3), (4, 7, 6, 5), (0, 4, 5, 1), (1, 5, 6, 2), (2, 6, 7, 3), (4, 0, 3, 7)])
me_creaalien_1.use_remesh_preserve_volume = False
me_creaalien_1.use_remesh_preserve_attributes = False
me_creaalien_1.use_mirror_vertex_groups = False
me_creaalien_1.update()
me_lifepotion_1 = bpy.data.meshes.new('LifePotion_1')
me_lifepotion_1.from_pydata([(1.0, 1.0, -1.0), (1.0, -1.0, -1.0), (-1.0, -1.0, -1.0), (-1.0, 1.0, -1.0), (1.0, 1.0, 1.0), (1.0, -1.0, 1.0), (-1.0, -1.0, 1.0), (-1.0, 1.0, 1.0)], [], [(0, 1, 2, 3), (4, 7, 6, 5), (0, 4, 5, 1), (1, 5, 6, 2), (2, 6, 7, 3), (4, 0, 3, 7)])
me_lifepotion_1.use_remesh_preserve_volume = False
me_lifepotion_1.use_remesh_preserve_attributes = False
me_lifepotion_1.use_mirror_vertex_groups = False
me_lifepotion_1.update()

# ---- objects
ob_cube_020 = bpy.data.objects.new('Cube.020', me_cube_003)
ob_cube_019 = bpy.data.objects.new('Cube.019', me_cube_003)
ob_cube_018 = bpy.data.objects.new('Cube.018', me_cube_003)
ob_cube_017 = bpy.data.objects.new('Cube.017', me_cube_003)
ob_cube_016 = bpy.data.objects.new('Cube.016', me_cube_003)
ob_cube_015 = bpy.data.objects.new('Cube.015', me_cube_003)
ob_cube_014 = bpy.data.objects.new('Cube.014', me_cube_003)
ob_cube_013 = bpy.data.objects.new('Cube.013', me_cube_003)
ob_cube_012 = bpy.data.objects.new('Cube.012', me_cube_003)
ob_cube_011 = bpy.data.objects.new('Cube.011', me_cube_003)
ob_cube_010 = bpy.data.objects.new('Cube.010', me_cube_003)
ob_cylinder = bpy.data.objects.new('Cylinder', me_cylinder)
ob_sphere_001 = bpy.data.objects.new('Sphere.001', me_sphere_001)
ob_cube_009 = bpy.data.objects.new('Cube.009', me_cube_002)
ob_sphere = bpy.data.objects.new('Sphere', me_sphere)
ob_circle = bpy.data.objects.new('Circle', me_circle)
ob_cube_008 = bpy.data.objects.new('Cube.008', me_cube)
ob_cube_007 = bpy.data.objects.new('Cube.007', me_cube)
ob_cube_006 = bpy.data.objects.new('Cube.006', me_cube)
ob_cube_005 = bpy.data.objects.new('Cube.005', me_cube)
ob_cube_004 = bpy.data.objects.new('Cube.004', me_cube)
ob_cube_003 = bpy.data.objects.new('Cube.003', me_cube)
ob_cube_002 = bpy.data.objects.new('Cube.002', me_cube)
ob_cube_001 = bpy.data.objects.new('Cube.001', me_cube)
ob_cube = bpy.data.objects.new('Cube', me_cube)
ob_ground = bpy.data.objects.new('Ground', me_meshground)
ob_objalien_1_003 = bpy.data.objects.new('ObjAlien_1.003', me_creaalien_1_003)
ob_objalien_1_002 = bpy.data.objects.new('ObjAlien_1.002', me_creaalien_1_002)
ob_objalien_1_001 = bpy.data.objects.new('ObjAlien_1.001', me_creaalien_1_001)
ob_objlifepotion_1_004 = bpy.data.objects.new('ObjLifePotion_1.004', me_lifepotion_1_004)
ob_objlifepotion_1_003 = bpy.data.objects.new('ObjLifePotion_1.003', me_lifepotion_1_003)
ob_objlifepotion_1_002 = bpy.data.objects.new('ObjLifePotion_1.002', me_lifepotion_1_002)
ob_objalien_1 = bpy.data.objects.new('ObjAlien_1', me_creaalien_1)
ob_objlifepotion_1 = bpy.data.objects.new('ObjLifePotion_1', me_lifepotion_1)

# ---- transforms, parenting, visibility, modifiers, constraints
ob_cube_020.location = (-138.0, -97.14, 9.082)
ob_cube_020.rotation_euler = (0.0, -0.0, -1.571)
ob_cube_020.lock_rotations_4d = False
ob_cube_020.empty_display_type = 'ARROWS'
ob_cube_020.color = (0.0, 0.0, 0.0, 1.0)
ob_cube_020.lineart.crease_threshold = 0.0
ob_cube_019.location = (-138.0, -27.14, 9.082)
ob_cube_019.rotation_euler = (0.0, -0.0, -1.571)
ob_cube_019.lock_rotations_4d = False
ob_cube_019.empty_display_type = 'ARROWS'
ob_cube_019.color = (0.0, 0.0, 0.0, 1.0)
ob_cube_019.lineart.crease_threshold = 0.0
ob_cube_018.location = (-138.0, 42.86, 9.082)
ob_cube_018.rotation_euler = (0.0, -0.0, -1.571)
ob_cube_018.lock_rotations_4d = False
ob_cube_018.empty_display_type = 'ARROWS'
ob_cube_018.color = (0.0, 0.0, 0.0, 1.0)
ob_cube_018.lineart.crease_threshold = 0.0
ob_cube_017.location = (-138.0, 102.9, 9.082)
ob_cube_017.rotation_euler = (0.0, -0.0, -1.571)
ob_cube_017.lock_rotations_4d = False
ob_cube_017.empty_display_type = 'ARROWS'
ob_cube_017.color = (0.0, 0.0, 0.0, 1.0)
ob_cube_017.lineart.crease_threshold = 0.0
ob_cube_016.location = (138.8, 102.9, 9.082)
ob_cube_016.rotation_euler = (0.0, -0.0, -1.571)
ob_cube_016.lock_rotations_4d = False
ob_cube_016.empty_display_type = 'ARROWS'
ob_cube_016.color = (0.0, 0.0, 0.0, 1.0)
ob_cube_016.lineart.crease_threshold = 0.0
ob_cube_015.location = (138.8, 42.86, 9.082)
ob_cube_015.rotation_euler = (0.0, -0.0, -1.571)
ob_cube_015.lock_rotations_4d = False
ob_cube_015.empty_display_type = 'ARROWS'
ob_cube_015.color = (0.0, 0.0, 0.0, 1.0)
ob_cube_015.lineart.crease_threshold = 0.0
ob_cube_014.location = (138.8, -27.14, 9.082)
ob_cube_014.rotation_euler = (0.0, -0.0, -1.571)
ob_cube_014.lock_rotations_4d = False
ob_cube_014.empty_display_type = 'ARROWS'
ob_cube_014.color = (0.0, 0.0, 0.0, 1.0)
ob_cube_014.lineart.crease_threshold = 0.0
ob_cube_013.location = (138.8, -97.14, 9.082)
ob_cube_013.rotation_euler = (0.0, -0.0, -1.571)
ob_cube_013.lock_rotations_4d = False
ob_cube_013.empty_display_type = 'ARROWS'
ob_cube_013.color = (0.0, 0.0, 0.0, 1.0)
ob_cube_013.lineart.crease_threshold = 0.0
ob_cube_012.location = (78.78, -137.1, 9.082)
ob_cube_012.lock_rotations_4d = False
ob_cube_012.empty_display_type = 'ARROWS'
ob_cube_012.color = (0.0, 0.0, 0.0, 1.0)
ob_cube_012.lineart.crease_threshold = 0.0
ob_cube_011.location = (-1.222, -137.1, 9.082)
ob_cube_011.lock_rotations_4d = False
ob_cube_011.empty_display_type = 'ARROWS'
ob_cube_011.color = (0.0, 0.0, 0.0, 1.0)
ob_cube_011.lineart.crease_threshold = 0.0
ob_cube_010.location = (-81.22, -137.1, 9.082)
ob_cube_010.lock_rotations_4d = False
ob_cube_010.empty_display_type = 'ARROWS'
ob_cube_010.color = (0.0, 0.0, 0.0, 1.0)
ob_cube_010.lineart.crease_threshold = 0.0
ob_cylinder.location = (-184.1, 155.2, 9.082)
ob_cylinder.rotation_euler = (1.571, -0.0, 1.571)
ob_cylinder.lock_rotations_4d = False
ob_cylinder.empty_display_type = 'ARROWS'
ob_cylinder.color = (0.0, 0.0, 0.0, 1.0)
ob_cylinder.lineart.crease_threshold = 0.0
ob_sphere_001.location = (-184.1, 161.3, 30.0)
ob_sphere_001.lock_rotations_4d = False
ob_sphere_001.empty_display_type = 'ARROWS'
ob_sphere_001.color = (0.0, 0.0, 0.0, 1.0)
ob_sphere_001.lineart.crease_threshold = 0.0
ob_cube_009.location = (137.9, 188.7, 17.87)
ob_cube_009.scale = (0.6, 0.6, 0.6)
ob_cube_009.lock_rotations_4d = False
ob_cube_009.empty_display_type = 'ARROWS'
ob_cube_009.color = (0.0, 0.0, 0.0, 1.0)
ob_cube_009.lineart.crease_threshold = 0.0
ob_sphere.location = (0.2518, 152.4, 30.0)
ob_sphere.lock_rotations_4d = False
ob_sphere.empty_display_type = 'ARROWS'
ob_sphere.color = (0.0, 0.0, 0.0, 1.0)
ob_sphere.lineart.crease_threshold = 0.0
ob_circle.location = (0.2518, 152.4, 6.71e-05)
ob_circle.lock_rotations_4d = False
ob_circle.empty_display_type = 'ARROWS'
ob_circle.color = (0.0, 0.0, 0.0, 1.0)
ob_circle.lineart.crease_threshold = 0.0
ob_cube_008.location = (80.0, 70.0, -0.0)
ob_cube_008.lock_rotations_4d = False
ob_cube_008.empty_display_type = 'ARROWS'
ob_cube_008.color = (0.0, 0.0, 0.0, 1.0)
ob_cube_008.lineart.crease_threshold = 0.0
ob_cube_007.location = (-80.0, 70.0, -0.0)
ob_cube_007.lock_rotations_4d = False
ob_cube_007.empty_display_type = 'ARROWS'
ob_cube_007.color = (0.0, 0.0, 0.0, 1.0)
ob_cube_007.lineart.crease_threshold = 0.0
ob_cube_006.location = (0.0, 70.0, -0.0)
ob_cube_006.lock_rotations_4d = False
ob_cube_006.empty_display_type = 'ARROWS'
ob_cube_006.color = (0.0, 0.0, 0.0, 1.0)
ob_cube_006.lineart.crease_threshold = 0.0
ob_cube_005.location = (0.0, -70.0, -0.0)
ob_cube_005.lock_rotations_4d = False
ob_cube_005.empty_display_type = 'ARROWS'
ob_cube_005.color = (0.0, 0.0, 0.0, 1.0)
ob_cube_005.lineart.crease_threshold = 0.0
ob_cube_004.location = (-80.0, -70.0, 0.0)
ob_cube_004.lock_rotations_4d = False
ob_cube_004.empty_display_type = 'ARROWS'
ob_cube_004.color = (0.0, 0.0, 0.0, 1.0)
ob_cube_004.lineart.crease_threshold = 0.0
ob_cube_003.location = (80.0, -70.0, -0.0)
ob_cube_003.lock_rotations_4d = False
ob_cube_003.empty_display_type = 'ARROWS'
ob_cube_003.color = (0.0, 0.0, 0.0, 1.0)
ob_cube_003.lineart.crease_threshold = 0.0
ob_cube_002.location = (80.0, 0.0, -0.0)
ob_cube_002.lock_rotations_4d = False
ob_cube_002.empty_display_type = 'ARROWS'
ob_cube_002.color = (0.0, 0.0, 0.0, 1.0)
ob_cube_002.lineart.crease_threshold = 0.0
ob_cube_001.location = (-80.0, 0.0, -0.0)
ob_cube_001.lock_rotations_4d = False
ob_cube_001.empty_display_type = 'ARROWS'
ob_cube_001.color = (0.0, 0.0, 0.0, 1.0)
ob_cube_001.lineart.crease_threshold = 0.0
ob_cube.location = (0.0, 0.0, -0.0)
ob_cube.lock_rotations_4d = False
ob_cube.empty_display_type = 'ARROWS'
ob_cube.color = (0.0, 0.0, 0.0, 1.0)
ob_cube.lineart.crease_threshold = 0.0
ob_ground.location = (0.0, 0.0, 0.0)
ob_ground.lock_rotations_4d = False
ob_ground.empty_display_type = 'ARROWS'
ob_ground.color = (0.0, 0.0, 0.0, 1.0)
ob_ground.lineart.crease_threshold = 0.0
ob_objalien_1_003.location = (29.7, 121.5, 1.206)
ob_objalien_1_003.lock_rotations_4d = False
ob_objalien_1_003.empty_display_type = 'ARROWS'
ob_objalien_1_003.color = (0.0, 0.0, 0.0, 1.0)
ob_objalien_1_003.lineart.crease_threshold = 0.0
ob_objalien_1_002.location = (-80.3, 71.49, 1.206)
ob_objalien_1_002.lock_rotations_4d = False
ob_objalien_1_002.empty_display_type = 'ARROWS'
ob_objalien_1_002.color = (0.0, 0.0, 0.0, 1.0)
ob_objalien_1_002.lineart.crease_threshold = 0.0
ob_objalien_1_001.location = (39.7, -28.51, 1.206)
ob_objalien_1_001.lock_rotations_4d = False
ob_objalien_1_001.empty_display_type = 'ARROWS'
ob_objalien_1_001.color = (0.0, 0.0, 0.0, 1.0)
ob_objalien_1_001.lineart.crease_threshold = 0.0
ob_objlifepotion_1_004.location = (-0.2979, 71.49, 1.206)
ob_objlifepotion_1_004.lock_rotations_4d = False
ob_objlifepotion_1_004.empty_display_type = 'ARROWS'
ob_objlifepotion_1_004.color = (0.0, 0.0, 0.0, 1.0)
ob_objlifepotion_1_004.lineart.crease_threshold = 0.0
ob_objlifepotion_1_003.location = (79.7, -68.51, 1.206)
ob_objlifepotion_1_003.lock_rotations_4d = False
ob_objlifepotion_1_003.empty_display_type = 'ARROWS'
ob_objlifepotion_1_003.color = (0.0, 0.0, 0.0, 1.0)
ob_objlifepotion_1_003.lineart.crease_threshold = 0.0
ob_objlifepotion_1_002.location = (-80.3, -58.51, 1.206)
ob_objlifepotion_1_002.lock_rotations_4d = False
ob_objlifepotion_1_002.empty_display_type = 'ARROWS'
ob_objlifepotion_1_002.color = (0.0, 0.0, 0.0, 1.0)
ob_objlifepotion_1_002.lineart.crease_threshold = 0.0
ob_objalien_1.location = (-0.2979, -68.51, 1.206)
ob_objalien_1.lock_rotations_4d = False
ob_objalien_1.empty_display_type = 'ARROWS'
ob_objalien_1.color = (0.0, 0.0, 0.0, 1.0)
ob_objalien_1.lineart.crease_threshold = 0.0
ob_objlifepotion_1.location = (-80.3, -68.51, 1.206)
ob_objlifepotion_1.lock_rotations_4d = False
ob_objlifepotion_1.empty_display_type = 'ARROWS'
ob_objlifepotion_1.color = (0.0, 0.0, 0.0, 1.0)
ob_objlifepotion_1.lineart.crease_threshold = 0.0

# ---- collection membership
col_collection_1.objects.link(ob_cube_020)
col_collection_1.objects.link(ob_cube_019)
col_collection_1.objects.link(ob_cube_018)
col_collection_1.objects.link(ob_cube_017)
col_collection_1.objects.link(ob_cube_016)
col_collection_1.objects.link(ob_cube_015)
col_collection_1.objects.link(ob_cube_014)
col_collection_1.objects.link(ob_cube_013)
col_collection_1.objects.link(ob_cube_012)
col_collection_1.objects.link(ob_cube_011)
col_collection_1.objects.link(ob_cube_010)
col_collection_1.objects.link(ob_cylinder)
col_collection_1.objects.link(ob_sphere_001)
col_collection_1.objects.link(ob_cube_009)
col_collection_1.objects.link(ob_sphere)
col_collection_1.objects.link(ob_circle)
col_collection_1.objects.link(ob_cube_008)
col_collection_1.objects.link(ob_cube_007)
col_collection_1.objects.link(ob_cube_006)
col_collection_1.objects.link(ob_cube_005)
col_collection_1.objects.link(ob_cube_004)
col_collection_1.objects.link(ob_cube_003)
col_collection_1.objects.link(ob_cube_002)
col_collection_1.objects.link(ob_cube_001)
col_collection_1.objects.link(ob_cube)
col_collection_1.objects.link(ob_ground)
col_collection_2.objects.link(ob_objalien_1_003)
col_collection_2.objects.link(ob_objalien_1_002)
col_collection_2.objects.link(ob_objalien_1_001)
col_collection_2.objects.link(ob_objlifepotion_1_004)
col_collection_2.objects.link(ob_objlifepotion_1_003)
col_collection_2.objects.link(ob_objlifepotion_1_002)
col_collection_2.objects.link(ob_objalien_1)
col_collection_2.objects.link(ob_objlifepotion_1)

# ---- scene / render settings (as saved in the file)
scene.frame_start = 1; scene.frame_end = 250; scene.frame_set(1)
scene.render.engine = 'BLENDER_EEVEE_NEXT'
scene.render.image_settings.file_format = 'JPEG'
scene.render.image_settings.color_mode = 'RGB'
scene.render.image_settings.compression = 90
scene.render.resolution_x = 800
scene.render.resolution_y = 600
scene.render.resolution_percentage = 25
scene.render.pixel_aspect_x = 100.0
scene.render.pixel_aspect_y = 100.0
scene.render.fps = 25
scene.render.dither_intensity = 0.0
scene.render.use_compositing = False
scene.render.use_sequencer = False
scene.render.bake_bias = 0.0
scene.render.use_stamp_time = False
scene.render.use_stamp_date = False
scene.render.use_stamp_frame = False
scene.render.use_stamp_camera = False
scene.render.use_stamp_scene = False
scene.render.use_stamp_filename = False
scene.render.use_stamp_render_time = False
scene.render.stamp_font_size = 0
scene.cycles.use_denoising = False
scene.cycles.samples = 10
scene.cycles.sampling_pattern = 'TABULATED_SOBOL'
scene.cycles.light_sampling_threshold = 0.0
scene.cycles.use_adaptive_sampling = False
scene.cycles.use_light_tree = False
scene.cycles.blur_glossy = 0.0
scene.cycles.volume_bounces = 1
scene.cycles.pixel_filter_type = 'GAUSSIAN'
scene.cycles.sample_clamp_indirect = 0.0
scene.view_settings.view_transform = 'Raw'
bpy.context.view_layer.update()

# ---- added for rendering (the .blend has no active camera): camera
cam_auto = bpy.data.cameras.new('AutoCamera')
cam_auto.lens = 50.0
cam_auto.sensor_width = 36.0
cam_auto.clip_end = 9780.11
ob_auto_camera = bpy.data.objects.new('AutoCamera', cam_auto)
scene.collection.objects.link(ob_auto_camera)
ob_auto_camera.location = (473.965, -625.197, 475.819)
ob_auto_camera.rotation_euler = (1.09748, -7.21219e-08, 0.694738)
scene.camera = ob_auto_camera
bpy.context.view_layer.update()
